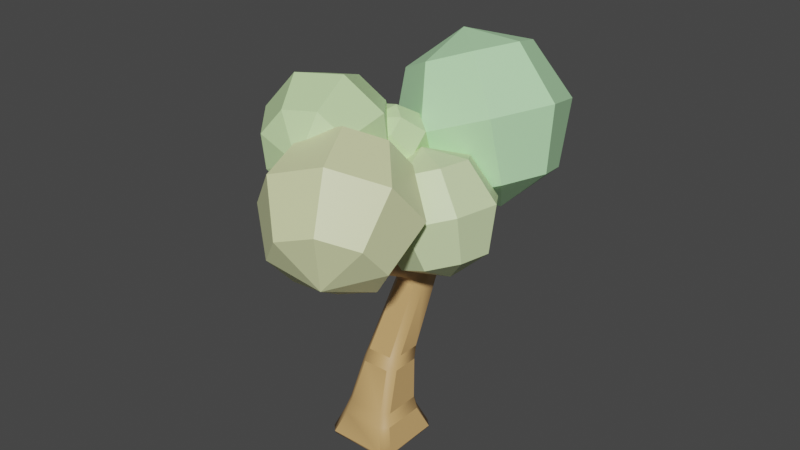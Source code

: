 # Source: Tree1.blend  (saved by Blender 2.81.16; exported with 4.5.12 LTS)
import bpy
from mathutils import Matrix  # noqa: F401  (used for matrix-valued properties, if any)

bpy.ops.wm.read_factory_settings(use_empty=True)
scene = bpy.context.scene
scene.name = 'Scene'

# ---- collections
col_collection = bpy.data.collections.new('Collection'); scene.collection.children.link(col_collection)

# ---- materials (node trees are filled in below, after node groups)
mat_mat = bpy.data.materials.new('Mat')
mat_mat.use_transparent_shadow = False
mat_mat.diffuse_color = (0.6264, 0.87, 0.435, 1.0)
mat_mat.roughness = 0.4343
mat_mat.specular_intensity = 1.0
mat_mat_002 = bpy.data.materials.new('Mat.002')
mat_mat_002.use_transparent_shadow = False
mat_mat_002.diffuse_color = (0.6964, 0.84, 0.462, 1.0)
mat_mat_002.roughness = 0.4343
mat_mat_002.specular_intensity = 1.0
mat_mat_003 = bpy.data.materials.new('Mat.003')
mat_mat_003.use_transparent_shadow = False
mat_mat_003.diffuse_color = (0.5215, 0.89, 0.4895, 1.0)
mat_mat_003.roughness = 0.4343
mat_mat_003.specular_intensity = 1.0
mat_mat_004 = bpy.data.materials.new('Mat.004')
mat_mat_004.use_transparent_shadow = False
mat_mat_004.diffuse_color = (0.7578, 0.81, 0.4374, 1.0)
mat_mat_004.roughness = 0.4343
mat_mat_004.specular_intensity = 1.0
mat_mat_005 = bpy.data.materials.new('Mat.005')
mat_mat_005.use_transparent_shadow = False
mat_mat_005.diffuse_color = (0.62, 0.375, 0.1488, 1.0)
mat_mat_005.roughness = 0.4343
mat_mat_005.specular_intensity = 1.0

# ---- material node trees
mat_mat.use_nodes = True; mat_mat.node_tree.nodes.clear()
_N = mat_mat.node_tree.nodes; _L = mat_mat.node_tree.links
n0 = _N.new('ShaderNodeOutputMaterial'); n0.name = 'Material Output'; n0.location = (300, 300)
n1 = _N.new('ShaderNodeBsdfPrincipled'); n1.name = 'Principled BSDF'; n1.location = (10, 300)
n1.distribution = 'GGX'
n1.subsurface_method = 'BURLEY'
n1.inputs[0].default_value = (0.6264, 0.87, 0.435, 1.0)
n1.inputs[2].default_value = 0.4343
n1.inputs[3].default_value = 1.45
n1.inputs[13].default_value = 1.0
n1.inputs[27].default_value = (0.0, 0.0, 0.0, 1.0)
n1.inputs[28].default_value = 1.0
n2 = _N.new('ShaderNodeNormalMap'); n2.name = 'Normal Map'; n2.location = (-300, -300)
n2.label = 'Normal/Map'
_L.new(n1.outputs[0], n0.inputs[0])
_L.new(n2.outputs[0], n1.inputs[5])
n0.is_active_output = True
mat_mat_002.use_nodes = True; mat_mat_002.node_tree.nodes.clear()
_N = mat_mat_002.node_tree.nodes; _L = mat_mat_002.node_tree.links
n0 = _N.new('ShaderNodeOutputMaterial'); n0.name = 'Material Output'; n0.location = (300, 300)
n1 = _N.new('ShaderNodeBsdfPrincipled'); n1.name = 'Principled BSDF'; n1.location = (10, 300)
n1.distribution = 'GGX'
n1.subsurface_method = 'BURLEY'
n1.inputs[0].default_value = (0.6964, 0.84, 0.462, 1.0)
n1.inputs[2].default_value = 0.4343
n1.inputs[3].default_value = 1.45
n1.inputs[13].default_value = 1.0
n1.inputs[27].default_value = (0.0, 0.0, 0.0, 1.0)
n1.inputs[28].default_value = 1.0
n2 = _N.new('ShaderNodeNormalMap'); n2.name = 'Normal Map'; n2.location = (-300, -300)
n2.label = 'Normal/Map'
_L.new(n1.outputs[0], n0.inputs[0])
_L.new(n2.outputs[0], n1.inputs[5])
n0.is_active_output = True
mat_mat_003.use_nodes = True; mat_mat_003.node_tree.nodes.clear()
_N = mat_mat_003.node_tree.nodes; _L = mat_mat_003.node_tree.links
n0 = _N.new('ShaderNodeOutputMaterial'); n0.name = 'Material Output'; n0.location = (300, 300)
n1 = _N.new('ShaderNodeBsdfPrincipled'); n1.name = 'Principled BSDF'; n1.location = (10, 300)
n1.distribution = 'GGX'
n1.subsurface_method = 'BURLEY'
n1.inputs[0].default_value = (0.5215, 0.89, 0.4895, 1.0)
n1.inputs[2].default_value = 0.4343
n1.inputs[3].default_value = 1.45
n1.inputs[13].default_value = 1.0
n1.inputs[27].default_value = (0.0, 0.0, 0.0, 1.0)
n1.inputs[28].default_value = 1.0
n2 = _N.new('ShaderNodeNormalMap'); n2.name = 'Normal Map'; n2.location = (-300, -300)
n2.label = 'Normal/Map'
_L.new(n1.outputs[0], n0.inputs[0])
_L.new(n2.outputs[0], n1.inputs[5])
n0.is_active_output = True
mat_mat_004.use_nodes = True; mat_mat_004.node_tree.nodes.clear()
_N = mat_mat_004.node_tree.nodes; _L = mat_mat_004.node_tree.links
n0 = _N.new('ShaderNodeOutputMaterial'); n0.name = 'Material Output'; n0.location = (300, 300)
n1 = _N.new('ShaderNodeBsdfPrincipled'); n1.name = 'Principled BSDF'; n1.location = (10, 300)
n1.distribution = 'GGX'
n1.subsurface_method = 'BURLEY'
n1.inputs[0].default_value = (0.7578, 0.81, 0.4374, 1.0)
n1.inputs[2].default_value = 0.4343
n1.inputs[3].default_value = 1.45
n1.inputs[13].default_value = 1.0
n1.inputs[27].default_value = (0.0, 0.0, 0.0, 1.0)
n1.inputs[28].default_value = 1.0
n2 = _N.new('ShaderNodeNormalMap'); n2.name = 'Normal Map'; n2.location = (-300, -300)
n2.label = 'Normal/Map'
_L.new(n1.outputs[0], n0.inputs[0])
_L.new(n2.outputs[0], n1.inputs[5])
n0.is_active_output = True
mat_mat_005.use_nodes = True; mat_mat_005.node_tree.nodes.clear()
_N = mat_mat_005.node_tree.nodes; _L = mat_mat_005.node_tree.links
n0 = _N.new('ShaderNodeOutputMaterial'); n0.name = 'Material Output'; n0.location = (300, 300)
n1 = _N.new('ShaderNodeBsdfPrincipled'); n1.name = 'Principled BSDF'; n1.location = (10, 300)
n1.distribution = 'GGX'
n1.subsurface_method = 'BURLEY'
n1.inputs[0].default_value = (0.62, 0.375, 0.1488, 1.0)
n1.inputs[2].default_value = 0.4343
n1.inputs[3].default_value = 1.45
n1.inputs[13].default_value = 1.0
n1.inputs[27].default_value = (0.0, 0.0, 0.0, 1.0)
n1.inputs[28].default_value = 1.0
n2 = _N.new('ShaderNodeNormalMap'); n2.name = 'Normal Map'; n2.location = (-300, -300)
n2.label = 'Normal/Map'
_L.new(n1.outputs[0], n0.inputs[0])
_L.new(n2.outputs[0], n1.inputs[5])
n0.is_active_output = True

# ---- world
world_world = bpy.data.worlds.new('World'); scene.world = world_world
world_world.use_nodes = True; world_world.node_tree.nodes.clear()
_N = world_world.node_tree.nodes; _L = world_world.node_tree.links
n0 = _N.new('ShaderNodeOutputWorld'); n0.name = 'World Output'; n0.location = (300, 300)
n1 = _N.new('ShaderNodeBackground'); n1.name = 'Background'; n1.location = (10, 300)
n1.inputs[0].default_value = (0.05088, 0.05088, 0.05088, 1.0)
_L.new(n1.outputs[0], n0.inputs[0])
n0.is_active_output = True
world_world.color = (0.05088, 0.05088, 0.05088)
world_world.use_sun_shadow = False
world_world.sun_shadow_jitter_overblur = 0.0

# ---- meshes
me_mesh = bpy.data.meshes.new('Mesh')
me_mesh.from_pydata([(0.0, -118.2, 0.0), (0.0, 118.2, 0.0), (83.57, -83.57, 0.0), (59.09, -83.57, -59.09), (5.117e-15, -83.57, -83.57), (-59.09, -83.57, -59.09), (-83.57, -83.57, -1.023e-14), (-59.09, -83.57, 59.09), (-1.535e-14, -83.57, 83.57), (59.09, -83.57, 59.09), (118.2, 0.0, 0.0), (83.57, 0.0, -83.57), (7.236e-15, 0.0, -118.2), (-83.57, 0.0, -83.57), (-118.2, 0.0, -1.447e-14), (-83.57, 0.0, 83.57), (-2.171e-14, 0.0, 118.2), (83.57, 0.0, 83.57), (83.57, 83.57, 0.0), (59.09, 83.57, -59.09), (5.117e-15, 83.57, -83.57), (-59.09, 83.57, -59.09), (-83.57, 83.57, -1.023e-14), (-59.09, 83.57, 59.09), (-1.535e-14, 83.57, 83.57), (59.09, 83.57, 59.09)], [], [(3, 11, 10, 2), (4, 12, 11, 3), (5, 13, 12, 4), (6, 14, 13, 5), (7, 15, 14, 6), (8, 16, 15, 7), (9, 17, 16, 8), (2, 10, 17, 9), (11, 19, 18, 10), (12, 20, 19, 11), (13, 21, 20, 12), (14, 22, 21, 13), (15, 23, 22, 14), (16, 24, 23, 15), (17, 25, 24, 16), (10, 18, 25, 17), (3, 2, 0), (1, 18, 19), (4, 3, 0), (1, 19, 20), (5, 4, 0), (1, 20, 21), (6, 5, 0), (1, 21, 22), (7, 6, 0), (1, 22, 23), (8, 7, 0), (1, 23, 24), (9, 8, 0), (1, 24, 25), (2, 9, 0), (1, 25, 18)])
me_mesh.polygons.foreach_set('use_smooth', [True] * 32)
_k = set([(0, 2), (0, 3), (0, 4), (0, 5), (0, 6), (0, 7), (0, 8), (0, 9), (1, 18), (1, 19), (1, 20), (1, 21), (1, 22), (1, 23), (1, 24), (1, 25), (2, 3), (2, 9), (2, 10), (3, 4), (3, 11), (4, 5), (4, 12), (5, 6), (5, 13), (6, 7), (6, 14), (7, 8), (7, 15), (8, 9), (8, 16), (9, 17), (10, 11), (10, 17), (10, 18), (11, 12), (11, 19), (12, 13), (12, 20), (13, 14), (13, 21), (14, 15), (14, 22), (15, 16), (15, 23), (16, 17), (16, 24), (17, 25), (18, 19), (18, 25), (19, 20), (20, 21), (21, 22), (22, 23), (23, 24), (24, 25)])
me_mesh.attributes.new('sharp_edge', 'BOOLEAN', 'EDGE').data.foreach_set('value', [ (min(e.vertices), max(e.vertices)) in _k for e in me_mesh.edges])
_uv = me_mesh.uv_layers.new(name='UVW')
_uv.uv.foreach_set('vector', [0.125, 0.25, 0.125, 0.5, 0.0, 0.5, 0.0, 0.25, 0.25, 0.25, 0.25, 0.5, 0.125, 0.5, 0.125, 0.25, 0.375, 0.25, 0.375, 0.5, 0.25, 0.5, 0.25, 0.25, 0.5, 0.25, 0.5, 0.5, 0.375, 0.5, 0.375, 0.25, 0.625, 0.25, 0.625, 0.5, 0.5, 0.5, 0.5, 0.25, 0.75, 0.25, 0.75, 0.5, 0.625, 0.5, 0.625, 0.25, 0.875, 0.25, 0.875, 0.5, 0.75, 0.5, 0.75, 0.25, 1.0, 0.25, 1.0, 0.5, 0.875, 0.5, 0.875, 0.25, 0.125, 0.5, 0.125, 0.75, 0.0, 0.75, 0.0, 0.5, 0.25, 0.5, 0.25, 0.75, 0.125, 0.75, 0.125, 0.5, 0.375, 0.5, 0.375, 0.75, 0.25, 0.75, 0.25, 0.5, 0.5, 0.5, 0.5, 0.75, 0.375, 0.75, 0.375, 0.5, 0.625, 0.5, 0.625, 0.75, 0.5, 0.75, 0.5, 0.5, 0.75, 0.5, 0.75, 0.75, 0.625, 0.75, 0.625, 0.5, 0.875, 0.5, 0.875, 0.75, 0.75, 0.75, 0.75, 0.5, 1.0, 0.5, 1.0, 0.75, 0.875, 0.75, 0.875, 0.5, 0.125, 0.25, 0.0, 0.25, 0.0, 0.0, 0.0, 1.0, 0.0, 0.75, 0.125, 0.75, 0.25, 0.25, 0.125, 0.25, 0.125, 0.0, 0.125, 1.0, 0.125, 0.75, 0.25, 0.75, 0.375, 0.25, 0.25, 0.25, 0.25, 0.0, 0.25, 1.0, 0.25, 0.75, 0.375, 0.75, 0.5, 0.25, 0.375, 0.25, 0.375, 0.0, 0.375, 1.0, 0.375, 0.75, 0.5, 0.75, 0.625, 0.25, 0.5, 0.25, 0.5, 0.0, 0.5, 1.0, 0.5, 0.75, 0.625, 0.75, 0.75, 0.25, 0.625, 0.25, 0.625, 0.0, 0.625, 1.0, 0.625, 0.75, 0.75, 0.75, 0.875, 0.25, 0.75, 0.25, 0.75, 0.0, 0.75, 1.0, 0.75, 0.75, 0.875, 0.75, 1.0, 0.25, 0.875, 0.25, 0.875, 0.0, 0.875, 1.0, 0.875, 0.75, 1.0, 0.75])
me_mesh.materials.append(mat_mat)
me_mesh.use_remesh_fix_poles = True
me_mesh.use_remesh_preserve_attributes = False
me_mesh.use_mirror_vertex_groups = False
me_mesh.update()
me_mesh.normals_split_custom_set([tuple(v) for v in zip(*[iter([0.8629, -0.3574, -0.3574, 0.8629, -0.3574, -0.3574, 0.8629, -0.3574, -0.3574, 0.8629, -0.3574, -0.3574, 0.3574, -0.3574, -0.8629, 0.3574, -0.3574, -0.8629, 0.3574, -0.3574, -0.8629, 0.3574, -0.3574, -0.8629, -0.3574, -0.3574, -0.8629, -0.3574, -0.3574, -0.8629, -0.3574, -0.3574, -0.8629, -0.3574, -0.3574, -0.8629, -0.8629, -0.3574, -0.3574, -0.8629, -0.3574, -0.3574, -0.8629, -0.3574, -0.3574, -0.8629, -0.3574, -0.3574, -0.8629, -0.3574, 0.3574, -0.8629, -0.3574, 0.3574, -0.8629, -0.3574, 0.3574, -0.8629, -0.3574, 0.3574, -0.3574, -0.3574, 0.8629, -0.3574, -0.3574, 0.8629, -0.3574, -0.3574, 0.8629, -0.3574, -0.3574, 0.8629, 0.3574, -0.3574, 0.8629, 0.3574, -0.3574, 0.8629, 0.3574, -0.3574, 0.8629, 0.3574, -0.3574, 0.8629, 0.8629, -0.3574, 0.3574, 0.8629, -0.3574, 0.3574, 0.8629, -0.3574, 0.3574, 0.8629, -0.3574, 0.3574, 0.8629, 0.3574, -0.3574, 0.8629, 0.3574, -0.3574, 0.8629, 0.3574, -0.3574, 0.8629, 0.3574, -0.3574, 0.3574, 0.3574, -0.8629, 0.3574, 0.3574, -0.8629, 0.3574, 0.3574, -0.8629, 0.3574, 0.3574, -0.8629, -0.3574, 0.3574, -0.8629, -0.3574, 0.3574, -0.8629, -0.3574, 0.3574, -0.8629, -0.3574, 0.3574, -0.8629, -0.8629, 0.3574, -0.3574, -0.8629, 0.3574, -0.3574, -0.8629, 0.3574, -0.3574, -0.8629, 0.3574, -0.3574, -0.8629, 0.3574, 0.3574, -0.8629, 0.3574, 0.3574, -0.8629, 0.3574, 0.3574, -0.8629, 0.3574, 0.3574, -0.3574, 0.3574, 0.8629, -0.3574, 0.3574, 0.8629, -0.3574, 0.3574, 0.8629, -0.3574, 0.3574, 0.8629, 0.3574, 0.3574, 0.8629, 0.3574, 0.3574, 0.8629, 0.3574, 0.3574, 0.8629, 0.3574, 0.3574, 0.8629, 0.8629, 0.3574, 0.3574, 0.8629, 0.3574, 0.3574, 0.8629, 0.3574, 0.3574, 0.8629, 0.3574, 0.3574, 0.378, -0.9125, -0.1566, 0.378, -0.9125, -0.1566, 0.378, -0.9125, -0.1566, 0.378, 0.9125, -0.1566, 0.378, 0.9125, -0.1566, 0.378, 0.9125, -0.1566, 0.1566, -0.9125, -0.378, 0.1566, -0.9125, -0.378, 0.1566, -0.9125, -0.378, 0.1566, 0.9125, -0.378, 0.1566, 0.9125, -0.378, 0.1566, 0.9125, -0.378, -0.1566, -0.9125, -0.378, -0.1566, -0.9125, -0.378, -0.1566, -0.9125, -0.378, -0.1566, 0.9125, -0.378, -0.1566, 0.9125, -0.378, -0.1566, 0.9125, -0.378, -0.378, -0.9125, -0.1566, -0.378, -0.9125, -0.1566, -0.378, -0.9125, -0.1566, -0.378, 0.9125, -0.1566, -0.378, 0.9125, -0.1566, -0.378, 0.9125, -0.1566, -0.378, -0.9125, 0.1566, -0.378, -0.9125, 0.1566, -0.378, -0.9125, 0.1566, -0.378, 0.9125, 0.1566, -0.378, 0.9125, 0.1566, -0.378, 0.9125, 0.1566, -0.1566, -0.9125, 0.378, -0.1566, -0.9125, 0.378, -0.1566, -0.9125, 0.378, -0.1566, 0.9125, 0.378, -0.1566, 0.9125, 0.378, -0.1566, 0.9125, 0.378, 0.1566, -0.9125, 0.378, 0.1566, -0.9125, 0.378, 0.1566, -0.9125, 0.378, 0.1566, 0.9125, 0.378, 0.1566, 0.9125, 0.378, 0.1566, 0.9125, 0.378, 0.378, -0.9125, 0.1566, 0.378, -0.9125, 0.1566, 0.378, -0.9125, 0.1566, 0.378, 0.9125, 0.1566, 0.378, 0.9125, 0.1566, 0.378, 0.9125, 0.1566])] * 3)])
me_mesh_001 = bpy.data.meshes.new('Mesh.001')
me_mesh_001.from_pydata([(0.0, -202.6, 0.0), (0.0, 202.6, 0.0), (143.3, -143.3, 0.0), (101.3, -143.3, -101.3), (8.773e-15, -143.3, -143.3), (-101.3, -143.3, -101.3), (-143.3, -143.3, -1.755e-14), (-101.3, -143.3, 101.3), (-2.632e-14, -143.3, 143.3), (101.3, -143.3, 101.3), (202.6, 0.0, 0.0), (143.3, 0.0, -143.3), (1.241e-14, 0.0, -202.6), (-143.3, 0.0, -143.3), (-202.6, 0.0, -2.481e-14), (-143.3, 0.0, 143.3), (-3.722e-14, 0.0, 202.6), (143.3, 0.0, 143.3), (143.3, 143.3, 0.0), (101.3, 143.3, -101.3), (8.773e-15, 143.3, -143.3), (-101.3, 143.3, -101.3), (-143.3, 143.3, -1.755e-14), (-101.3, 143.3, 101.3), (-2.632e-14, 143.3, 143.3), (101.3, 143.3, 101.3)], [], [(3, 11, 10, 2), (4, 12, 11, 3), (5, 13, 12, 4), (6, 14, 13, 5), (7, 15, 14, 6), (8, 16, 15, 7), (9, 17, 16, 8), (2, 10, 17, 9), (11, 19, 18, 10), (12, 20, 19, 11), (13, 21, 20, 12), (14, 22, 21, 13), (15, 23, 22, 14), (16, 24, 23, 15), (17, 25, 24, 16), (10, 18, 25, 17), (3, 2, 0), (1, 18, 19), (4, 3, 0), (1, 19, 20), (5, 4, 0), (1, 20, 21), (6, 5, 0), (1, 21, 22), (7, 6, 0), (1, 22, 23), (8, 7, 0), (1, 23, 24), (9, 8, 0), (1, 24, 25), (2, 9, 0), (1, 25, 18)])
me_mesh_001.polygons.foreach_set('use_smooth', [True] * 32)
_k = set([(0, 2), (0, 3), (0, 4), (0, 5), (0, 6), (0, 7), (0, 8), (0, 9), (1, 18), (1, 19), (1, 20), (1, 21), (1, 22), (1, 23), (1, 24), (1, 25), (2, 3), (2, 9), (2, 10), (3, 4), (3, 11), (4, 5), (4, 12), (5, 6), (5, 13), (6, 7), (6, 14), (7, 8), (7, 15), (8, 9), (8, 16), (9, 17), (10, 11), (10, 17), (10, 18), (11, 12), (11, 19), (12, 13), (12, 20), (13, 14), (13, 21), (14, 15), (14, 22), (15, 16), (15, 23), (16, 17), (16, 24), (17, 25), (18, 19), (18, 25), (19, 20), (20, 21), (21, 22), (22, 23), (23, 24), (24, 25)])
me_mesh_001.attributes.new('sharp_edge', 'BOOLEAN', 'EDGE').data.foreach_set('value', [ (min(e.vertices), max(e.vertices)) in _k for e in me_mesh_001.edges])
_uv = me_mesh_001.uv_layers.new(name='UVW')
_uv.uv.foreach_set('vector', [0.125, 0.25, 0.125, 0.5, 0.0, 0.5, 0.0, 0.25, 0.25, 0.25, 0.25, 0.5, 0.125, 0.5, 0.125, 0.25, 0.375, 0.25, 0.375, 0.5, 0.25, 0.5, 0.25, 0.25, 0.5, 0.25, 0.5, 0.5, 0.375, 0.5, 0.375, 0.25, 0.625, 0.25, 0.625, 0.5, 0.5, 0.5, 0.5, 0.25, 0.75, 0.25, 0.75, 0.5, 0.625, 0.5, 0.625, 0.25, 0.875, 0.25, 0.875, 0.5, 0.75, 0.5, 0.75, 0.25, 1.0, 0.25, 1.0, 0.5, 0.875, 0.5, 0.875, 0.25, 0.125, 0.5, 0.125, 0.75, 0.0, 0.75, 0.0, 0.5, 0.25, 0.5, 0.25, 0.75, 0.125, 0.75, 0.125, 0.5, 0.375, 0.5, 0.375, 0.75, 0.25, 0.75, 0.25, 0.5, 0.5, 0.5, 0.5, 0.75, 0.375, 0.75, 0.375, 0.5, 0.625, 0.5, 0.625, 0.75, 0.5, 0.75, 0.5, 0.5, 0.75, 0.5, 0.75, 0.75, 0.625, 0.75, 0.625, 0.5, 0.875, 0.5, 0.875, 0.75, 0.75, 0.75, 0.75, 0.5, 1.0, 0.5, 1.0, 0.75, 0.875, 0.75, 0.875, 0.5, 0.125, 0.25, 0.0, 0.25, 0.0, 0.0, 0.0, 1.0, 0.0, 0.75, 0.125, 0.75, 0.25, 0.25, 0.125, 0.25, 0.125, 0.0, 0.125, 1.0, 0.125, 0.75, 0.25, 0.75, 0.375, 0.25, 0.25, 0.25, 0.25, 0.0, 0.25, 1.0, 0.25, 0.75, 0.375, 0.75, 0.5, 0.25, 0.375, 0.25, 0.375, 0.0, 0.375, 1.0, 0.375, 0.75, 0.5, 0.75, 0.625, 0.25, 0.5, 0.25, 0.5, 0.0, 0.5, 1.0, 0.5, 0.75, 0.625, 0.75, 0.75, 0.25, 0.625, 0.25, 0.625, 0.0, 0.625, 1.0, 0.625, 0.75, 0.75, 0.75, 0.875, 0.25, 0.75, 0.25, 0.75, 0.0, 0.75, 1.0, 0.75, 0.75, 0.875, 0.75, 1.0, 0.25, 0.875, 0.25, 0.875, 0.0, 0.875, 1.0, 0.875, 0.75, 1.0, 0.75])
me_mesh_001.materials.append(mat_mat)
me_mesh_001.use_remesh_fix_poles = True
me_mesh_001.use_remesh_preserve_attributes = False
me_mesh_001.use_mirror_vertex_groups = False
me_mesh_001.update()
me_mesh_001.normals_split_custom_set([tuple(v) for v in zip(*[iter([0.8629, -0.3574, -0.3574, 0.8629, -0.3574, -0.3574, 0.8629, -0.3574, -0.3574, 0.8629, -0.3574, -0.3574, 0.3574, -0.3574, -0.8629, 0.3574, -0.3574, -0.8629, 0.3574, -0.3574, -0.8629, 0.3574, -0.3574, -0.8629, -0.3574, -0.3574, -0.8629, -0.3574, -0.3574, -0.8629, -0.3574, -0.3574, -0.8629, -0.3574, -0.3574, -0.8629, -0.8629, -0.3574, -0.3574, -0.8629, -0.3574, -0.3574, -0.8629, -0.3574, -0.3574, -0.8629, -0.3574, -0.3574, -0.8629, -0.3574, 0.3574, -0.8629, -0.3574, 0.3574, -0.8629, -0.3574, 0.3574, -0.8629, -0.3574, 0.3574, -0.3574, -0.3574, 0.8629, -0.3574, -0.3574, 0.8629, -0.3574, -0.3574, 0.8629, -0.3574, -0.3574, 0.8629, 0.3574, -0.3574, 0.8629, 0.3574, -0.3574, 0.8629, 0.3574, -0.3574, 0.8629, 0.3574, -0.3574, 0.8629, 0.8629, -0.3574, 0.3574, 0.8629, -0.3574, 0.3574, 0.8629, -0.3574, 0.3574, 0.8629, -0.3574, 0.3574, 0.8629, 0.3574, -0.3574, 0.8629, 0.3574, -0.3574, 0.8629, 0.3574, -0.3574, 0.8629, 0.3574, -0.3574, 0.3574, 0.3574, -0.8629, 0.3574, 0.3574, -0.8629, 0.3574, 0.3574, -0.8629, 0.3574, 0.3574, -0.8629, -0.3574, 0.3574, -0.8629, -0.3574, 0.3574, -0.8629, -0.3574, 0.3574, -0.8629, -0.3574, 0.3574, -0.8629, -0.8629, 0.3574, -0.3574, -0.8629, 0.3574, -0.3574, -0.8629, 0.3574, -0.3574, -0.8629, 0.3574, -0.3574, -0.8629, 0.3574, 0.3574, -0.8629, 0.3574, 0.3574, -0.8629, 0.3574, 0.3574, -0.8629, 0.3574, 0.3574, -0.3574, 0.3574, 0.8629, -0.3574, 0.3574, 0.8629, -0.3574, 0.3574, 0.8629, -0.3574, 0.3574, 0.8629, 0.3574, 0.3574, 0.8629, 0.3574, 0.3574, 0.8629, 0.3574, 0.3574, 0.8629, 0.3574, 0.3574, 0.8629, 0.8629, 0.3574, 0.3574, 0.8629, 0.3574, 0.3574, 0.8629, 0.3574, 0.3574, 0.8629, 0.3574, 0.3574, 0.378, -0.9125, -0.1566, 0.378, -0.9125, -0.1566, 0.378, -0.9125, -0.1566, 0.378, 0.9125, -0.1566, 0.378, 0.9125, -0.1566, 0.378, 0.9125, -0.1566, 0.1566, -0.9125, -0.378, 0.1566, -0.9125, -0.378, 0.1566, -0.9125, -0.378, 0.1566, 0.9125, -0.378, 0.1566, 0.9125, -0.378, 0.1566, 0.9125, -0.378, -0.1566, -0.9125, -0.378, -0.1566, -0.9125, -0.378, -0.1566, -0.9125, -0.378, -0.1566, 0.9125, -0.378, -0.1566, 0.9125, -0.378, -0.1566, 0.9125, -0.378, -0.378, -0.9125, -0.1566, -0.378, -0.9125, -0.1566, -0.378, -0.9125, -0.1566, -0.378, 0.9125, -0.1566, -0.378, 0.9125, -0.1566, -0.378, 0.9125, -0.1566, -0.378, -0.9125, 0.1566, -0.378, -0.9125, 0.1566, -0.378, -0.9125, 0.1566, -0.378, 0.9125, 0.1566, -0.378, 0.9125, 0.1566, -0.378, 0.9125, 0.1566, -0.1566, -0.9125, 0.378, -0.1566, -0.9125, 0.378, -0.1566, -0.9125, 0.378, -0.1566, 0.9125, 0.378, -0.1566, 0.9125, 0.378, -0.1566, 0.9125, 0.378, 0.1566, -0.9125, 0.378, 0.1566, -0.9125, 0.378, 0.1566, -0.9125, 0.378, 0.1566, 0.9125, 0.378, 0.1566, 0.9125, 0.378, 0.1566, 0.9125, 0.378, 0.378, -0.9125, 0.1566, 0.378, -0.9125, 0.1566, 0.378, -0.9125, 0.1566, 0.378, 0.9125, 0.1566, 0.378, 0.9125, 0.1566, 0.378, 0.9125, 0.1566])] * 3)])
me_mesh_003 = bpy.data.meshes.new('Mesh.003')
me_mesh_003.from_pydata([(0.0, -198.3, 0.0), (0.0, 198.3, 0.0), (140.2, -140.2, 0.0), (99.15, -140.2, -99.15), (8.586e-15, -140.2, -140.2), (-99.15, -140.2, -99.15), (-140.2, -140.2, -1.717e-14), (-99.15, -140.2, 99.15), (-2.576e-14, -140.2, 140.2), (99.15, -140.2, 99.15), (198.3, 0.0, 0.0), (140.2, 0.0, -140.2), (1.214e-14, 0.0, -198.3), (-140.2, 0.0, -140.2), (-198.3, 0.0, -2.429e-14), (-140.2, 0.0, 140.2), (-3.643e-14, 0.0, 198.3), (140.2, 0.0, 140.2), (140.2, 140.2, 0.0), (99.15, 140.2, -99.15), (8.586e-15, 140.2, -140.2), (-99.15, 140.2, -99.15), (-140.2, 140.2, -1.717e-14), (-99.15, 140.2, 99.15), (-2.576e-14, 140.2, 140.2), (99.15, 140.2, 99.15)], [], [(3, 11, 10, 2), (4, 12, 11, 3), (5, 13, 12, 4), (6, 14, 13, 5), (7, 15, 14, 6), (8, 16, 15, 7), (9, 17, 16, 8), (2, 10, 17, 9), (11, 19, 18, 10), (12, 20, 19, 11), (13, 21, 20, 12), (14, 22, 21, 13), (15, 23, 22, 14), (16, 24, 23, 15), (17, 25, 24, 16), (10, 18, 25, 17), (3, 2, 0), (1, 18, 19), (4, 3, 0), (1, 19, 20), (5, 4, 0), (1, 20, 21), (6, 5, 0), (1, 21, 22), (7, 6, 0), (1, 22, 23), (8, 7, 0), (1, 23, 24), (9, 8, 0), (1, 24, 25), (2, 9, 0), (1, 25, 18)])
me_mesh_003.polygons.foreach_set('use_smooth', [True] * 32)
_k = set([(0, 2), (0, 3), (0, 4), (0, 5), (0, 6), (0, 7), (0, 8), (0, 9), (1, 18), (1, 19), (1, 20), (1, 21), (1, 22), (1, 23), (1, 24), (1, 25), (2, 3), (2, 9), (2, 10), (3, 4), (3, 11), (4, 5), (4, 12), (5, 6), (5, 13), (6, 7), (6, 14), (7, 8), (7, 15), (8, 9), (8, 16), (9, 17), (10, 11), (10, 17), (10, 18), (11, 12), (11, 19), (12, 13), (12, 20), (13, 14), (13, 21), (14, 15), (14, 22), (15, 16), (15, 23), (16, 17), (16, 24), (17, 25), (18, 19), (18, 25), (19, 20), (20, 21), (21, 22), (22, 23), (23, 24), (24, 25)])
me_mesh_003.attributes.new('sharp_edge', 'BOOLEAN', 'EDGE').data.foreach_set('value', [ (min(e.vertices), max(e.vertices)) in _k for e in me_mesh_003.edges])
_uv = me_mesh_003.uv_layers.new(name='UVW')
_uv.uv.foreach_set('vector', [0.125, 0.25, 0.125, 0.5, 0.0, 0.5, 0.0, 0.25, 0.25, 0.25, 0.25, 0.5, 0.125, 0.5, 0.125, 0.25, 0.375, 0.25, 0.375, 0.5, 0.25, 0.5, 0.25, 0.25, 0.5, 0.25, 0.5, 0.5, 0.375, 0.5, 0.375, 0.25, 0.625, 0.25, 0.625, 0.5, 0.5, 0.5, 0.5, 0.25, 0.75, 0.25, 0.75, 0.5, 0.625, 0.5, 0.625, 0.25, 0.875, 0.25, 0.875, 0.5, 0.75, 0.5, 0.75, 0.25, 1.0, 0.25, 1.0, 0.5, 0.875, 0.5, 0.875, 0.25, 0.125, 0.5, 0.125, 0.75, 0.0, 0.75, 0.0, 0.5, 0.25, 0.5, 0.25, 0.75, 0.125, 0.75, 0.125, 0.5, 0.375, 0.5, 0.375, 0.75, 0.25, 0.75, 0.25, 0.5, 0.5, 0.5, 0.5, 0.75, 0.375, 0.75, 0.375, 0.5, 0.625, 0.5, 0.625, 0.75, 0.5, 0.75, 0.5, 0.5, 0.75, 0.5, 0.75, 0.75, 0.625, 0.75, 0.625, 0.5, 0.875, 0.5, 0.875, 0.75, 0.75, 0.75, 0.75, 0.5, 1.0, 0.5, 1.0, 0.75, 0.875, 0.75, 0.875, 0.5, 0.125, 0.25, 0.0, 0.25, 0.0, 0.0, 0.0, 1.0, 0.0, 0.75, 0.125, 0.75, 0.25, 0.25, 0.125, 0.25, 0.125, 0.0, 0.125, 1.0, 0.125, 0.75, 0.25, 0.75, 0.375, 0.25, 0.25, 0.25, 0.25, 0.0, 0.25, 1.0, 0.25, 0.75, 0.375, 0.75, 0.5, 0.25, 0.375, 0.25, 0.375, 0.0, 0.375, 1.0, 0.375, 0.75, 0.5, 0.75, 0.625, 0.25, 0.5, 0.25, 0.5, 0.0, 0.5, 1.0, 0.5, 0.75, 0.625, 0.75, 0.75, 0.25, 0.625, 0.25, 0.625, 0.0, 0.625, 1.0, 0.625, 0.75, 0.75, 0.75, 0.875, 0.25, 0.75, 0.25, 0.75, 0.0, 0.75, 1.0, 0.75, 0.75, 0.875, 0.75, 1.0, 0.25, 0.875, 0.25, 0.875, 0.0, 0.875, 1.0, 0.875, 0.75, 1.0, 0.75])
me_mesh_003.materials.append(mat_mat_002)
me_mesh_003.use_remesh_fix_poles = True
me_mesh_003.use_remesh_preserve_attributes = False
me_mesh_003.use_mirror_vertex_groups = False
me_mesh_003.update()
me_mesh_003.normals_split_custom_set([tuple(v) for v in zip(*[iter([0.8629, -0.3574, -0.3574, 0.8629, -0.3574, -0.3574, 0.8629, -0.3574, -0.3574, 0.8629, -0.3574, -0.3574, 0.3574, -0.3574, -0.8629, 0.3574, -0.3574, -0.8629, 0.3574, -0.3574, -0.8629, 0.3574, -0.3574, -0.8629, -0.3574, -0.3574, -0.8629, -0.3574, -0.3574, -0.8629, -0.3574, -0.3574, -0.8629, -0.3574, -0.3574, -0.8629, -0.8629, -0.3574, -0.3574, -0.8629, -0.3574, -0.3574, -0.8629, -0.3574, -0.3574, -0.8629, -0.3574, -0.3574, -0.8629, -0.3574, 0.3574, -0.8629, -0.3574, 0.3574, -0.8629, -0.3574, 0.3574, -0.8629, -0.3574, 0.3574, -0.3574, -0.3574, 0.8629, -0.3574, -0.3574, 0.8629, -0.3574, -0.3574, 0.8629, -0.3574, -0.3574, 0.8629, 0.3574, -0.3574, 0.8629, 0.3574, -0.3574, 0.8629, 0.3574, -0.3574, 0.8629, 0.3574, -0.3574, 0.8629, 0.8629, -0.3574, 0.3574, 0.8629, -0.3574, 0.3574, 0.8629, -0.3574, 0.3574, 0.8629, -0.3574, 0.3574, 0.8629, 0.3574, -0.3574, 0.8629, 0.3574, -0.3574, 0.8629, 0.3574, -0.3574, 0.8629, 0.3574, -0.3574, 0.3574, 0.3574, -0.8629, 0.3574, 0.3574, -0.8629, 0.3574, 0.3574, -0.8629, 0.3574, 0.3574, -0.8629, -0.3574, 0.3574, -0.8629, -0.3574, 0.3574, -0.8629, -0.3574, 0.3574, -0.8629, -0.3574, 0.3574, -0.8629, -0.8629, 0.3574, -0.3574, -0.8629, 0.3574, -0.3574, -0.8629, 0.3574, -0.3574, -0.8629, 0.3574, -0.3574, -0.8629, 0.3574, 0.3574, -0.8629, 0.3574, 0.3574, -0.8629, 0.3574, 0.3574, -0.8629, 0.3574, 0.3574, -0.3574, 0.3574, 0.8629, -0.3574, 0.3574, 0.8629, -0.3574, 0.3574, 0.8629, -0.3574, 0.3574, 0.8629, 0.3574, 0.3574, 0.8629, 0.3574, 0.3574, 0.8629, 0.3574, 0.3574, 0.8629, 0.3574, 0.3574, 0.8629, 0.8629, 0.3574, 0.3574, 0.8629, 0.3574, 0.3574, 0.8629, 0.3574, 0.3574, 0.8629, 0.3574, 0.3574, 0.378, -0.9125, -0.1566, 0.378, -0.9125, -0.1566, 0.378, -0.9125, -0.1566, 0.378, 0.9125, -0.1566, 0.378, 0.9125, -0.1566, 0.378, 0.9125, -0.1566, 0.1566, -0.9125, -0.378, 0.1566, -0.9125, -0.378, 0.1566, -0.9125, -0.378, 0.1566, 0.9125, -0.378, 0.1566, 0.9125, -0.378, 0.1566, 0.9125, -0.378, -0.1566, -0.9125, -0.378, -0.1566, -0.9125, -0.378, -0.1566, -0.9125, -0.378, -0.1566, 0.9125, -0.378, -0.1566, 0.9125, -0.378, -0.1566, 0.9125, -0.378, -0.378, -0.9125, -0.1566, -0.378, -0.9125, -0.1566, -0.378, -0.9125, -0.1566, -0.378, 0.9125, -0.1566, -0.378, 0.9125, -0.1566, -0.378, 0.9125, -0.1566, -0.378, -0.9125, 0.1566, -0.378, -0.9125, 0.1566, -0.378, -0.9125, 0.1566, -0.378, 0.9125, 0.1566, -0.378, 0.9125, 0.1566, -0.378, 0.9125, 0.1566, -0.1566, -0.9125, 0.378, -0.1566, -0.9125, 0.378, -0.1566, -0.9125, 0.378, -0.1566, 0.9125, 0.378, -0.1566, 0.9125, 0.378, -0.1566, 0.9125, 0.378, 0.1566, -0.9125, 0.378, 0.1566, -0.9125, 0.378, 0.1566, -0.9125, 0.378, 0.1566, 0.9125, 0.378, 0.1566, 0.9125, 0.378, 0.1566, 0.9125, 0.378, 0.378, -0.9125, 0.1566, 0.378, -0.9125, 0.1566, 0.378, -0.9125, 0.1566, 0.378, 0.9125, 0.1566, 0.378, 0.9125, 0.1566, 0.378, 0.9125, 0.1566])] * 3)])
me_mesh_004 = bpy.data.meshes.new('Mesh.004')
me_mesh_004.from_pydata([(0.0, -287.9, 0.0), (0.0, 287.9, 0.0), (203.6, -203.6, 0.0), (143.9, -203.6, -143.9), (1.246e-14, -203.6, -203.6), (-143.9, -203.6, -143.9), (-203.6, -203.6, -2.493e-14), (-143.9, -203.6, 143.9), (-3.739e-14, -203.6, 203.6), (143.9, -203.6, 143.9), (287.9, 0.0, 0.0), (203.6, 0.0, -203.6), (1.763e-14, 0.0, -287.9), (-203.6, 0.0, -203.6), (-287.9, 0.0, -3.525e-14), (-203.6, 0.0, 203.6), (-5.288e-14, 0.0, 287.9), (203.6, 0.0, 203.6), (203.6, 203.6, 0.0), (143.9, 203.6, -143.9), (1.246e-14, 203.6, -203.6), (-143.9, 203.6, -143.9), (-203.6, 203.6, -2.493e-14), (-143.9, 203.6, 143.9), (-3.739e-14, 203.6, 203.6), (143.9, 203.6, 143.9)], [], [(3, 11, 10, 2), (4, 12, 11, 3), (5, 13, 12, 4), (6, 14, 13, 5), (7, 15, 14, 6), (8, 16, 15, 7), (9, 17, 16, 8), (2, 10, 17, 9), (11, 19, 18, 10), (12, 20, 19, 11), (13, 21, 20, 12), (14, 22, 21, 13), (15, 23, 22, 14), (16, 24, 23, 15), (17, 25, 24, 16), (10, 18, 25, 17), (3, 2, 0), (1, 18, 19), (4, 3, 0), (1, 19, 20), (5, 4, 0), (1, 20, 21), (6, 5, 0), (1, 21, 22), (7, 6, 0), (1, 22, 23), (8, 7, 0), (1, 23, 24), (9, 8, 0), (1, 24, 25), (2, 9, 0), (1, 25, 18)])
me_mesh_004.polygons.foreach_set('use_smooth', [True] * 32)
_k = set([(0, 2), (0, 3), (0, 4), (0, 5), (0, 6), (0, 7), (0, 8), (0, 9), (1, 18), (1, 19), (1, 20), (1, 21), (1, 22), (1, 23), (1, 24), (1, 25), (2, 3), (2, 9), (2, 10), (3, 4), (3, 11), (4, 5), (4, 12), (5, 6), (5, 13), (6, 7), (6, 14), (7, 8), (7, 15), (8, 9), (8, 16), (9, 17), (10, 11), (10, 17), (10, 18), (11, 12), (11, 19), (12, 13), (12, 20), (13, 14), (13, 21), (14, 15), (14, 22), (15, 16), (15, 23), (16, 17), (16, 24), (17, 25), (18, 19), (18, 25), (19, 20), (20, 21), (21, 22), (22, 23), (23, 24), (24, 25)])
me_mesh_004.attributes.new('sharp_edge', 'BOOLEAN', 'EDGE').data.foreach_set('value', [ (min(e.vertices), max(e.vertices)) in _k for e in me_mesh_004.edges])
_uv = me_mesh_004.uv_layers.new(name='UVW')
_uv.uv.foreach_set('vector', [0.125, 0.25, 0.125, 0.5, 0.0, 0.5, 0.0, 0.25, 0.25, 0.25, 0.25, 0.5, 0.125, 0.5, 0.125, 0.25, 0.375, 0.25, 0.375, 0.5, 0.25, 0.5, 0.25, 0.25, 0.5, 0.25, 0.5, 0.5, 0.375, 0.5, 0.375, 0.25, 0.625, 0.25, 0.625, 0.5, 0.5, 0.5, 0.5, 0.25, 0.75, 0.25, 0.75, 0.5, 0.625, 0.5, 0.625, 0.25, 0.875, 0.25, 0.875, 0.5, 0.75, 0.5, 0.75, 0.25, 1.0, 0.25, 1.0, 0.5, 0.875, 0.5, 0.875, 0.25, 0.125, 0.5, 0.125, 0.75, 0.0, 0.75, 0.0, 0.5, 0.25, 0.5, 0.25, 0.75, 0.125, 0.75, 0.125, 0.5, 0.375, 0.5, 0.375, 0.75, 0.25, 0.75, 0.25, 0.5, 0.5, 0.5, 0.5, 0.75, 0.375, 0.75, 0.375, 0.5, 0.625, 0.5, 0.625, 0.75, 0.5, 0.75, 0.5, 0.5, 0.75, 0.5, 0.75, 0.75, 0.625, 0.75, 0.625, 0.5, 0.875, 0.5, 0.875, 0.75, 0.75, 0.75, 0.75, 0.5, 1.0, 0.5, 1.0, 0.75, 0.875, 0.75, 0.875, 0.5, 0.125, 0.25, 0.0, 0.25, 0.0, 0.0, 0.0, 1.0, 0.0, 0.75, 0.125, 0.75, 0.25, 0.25, 0.125, 0.25, 0.125, 0.0, 0.125, 1.0, 0.125, 0.75, 0.25, 0.75, 0.375, 0.25, 0.25, 0.25, 0.25, 0.0, 0.25, 1.0, 0.25, 0.75, 0.375, 0.75, 0.5, 0.25, 0.375, 0.25, 0.375, 0.0, 0.375, 1.0, 0.375, 0.75, 0.5, 0.75, 0.625, 0.25, 0.5, 0.25, 0.5, 0.0, 0.5, 1.0, 0.5, 0.75, 0.625, 0.75, 0.75, 0.25, 0.625, 0.25, 0.625, 0.0, 0.625, 1.0, 0.625, 0.75, 0.75, 0.75, 0.875, 0.25, 0.75, 0.25, 0.75, 0.0, 0.75, 1.0, 0.75, 0.75, 0.875, 0.75, 1.0, 0.25, 0.875, 0.25, 0.875, 0.0, 0.875, 1.0, 0.875, 0.75, 1.0, 0.75])
me_mesh_004.materials.append(mat_mat_003)
me_mesh_004.use_remesh_fix_poles = True
me_mesh_004.use_remesh_preserve_attributes = False
me_mesh_004.use_mirror_vertex_groups = False
me_mesh_004.update()
me_mesh_004.normals_split_custom_set([tuple(v) for v in zip(*[iter([0.8629, -0.3574, -0.3574, 0.8629, -0.3574, -0.3574, 0.8629, -0.3574, -0.3574, 0.8629, -0.3574, -0.3574, 0.3574, -0.3574, -0.8629, 0.3574, -0.3574, -0.8629, 0.3574, -0.3574, -0.8629, 0.3574, -0.3574, -0.8629, -0.3574, -0.3574, -0.8629, -0.3574, -0.3574, -0.8629, -0.3574, -0.3574, -0.8629, -0.3574, -0.3574, -0.8629, -0.8629, -0.3574, -0.3574, -0.8629, -0.3574, -0.3574, -0.8629, -0.3574, -0.3574, -0.8629, -0.3574, -0.3574, -0.8629, -0.3574, 0.3574, -0.8629, -0.3574, 0.3574, -0.8629, -0.3574, 0.3574, -0.8629, -0.3574, 0.3574, -0.3574, -0.3574, 0.8629, -0.3574, -0.3574, 0.8629, -0.3574, -0.3574, 0.8629, -0.3574, -0.3574, 0.8629, 0.3574, -0.3574, 0.8629, 0.3574, -0.3574, 0.8629, 0.3574, -0.3574, 0.8629, 0.3574, -0.3574, 0.8629, 0.8629, -0.3574, 0.3574, 0.8629, -0.3574, 0.3574, 0.8629, -0.3574, 0.3574, 0.8629, -0.3574, 0.3574, 0.8629, 0.3574, -0.3574, 0.8629, 0.3574, -0.3574, 0.8629, 0.3574, -0.3574, 0.8629, 0.3574, -0.3574, 0.3574, 0.3574, -0.8629, 0.3574, 0.3574, -0.8629, 0.3574, 0.3574, -0.8629, 0.3574, 0.3574, -0.8629, -0.3574, 0.3574, -0.8629, -0.3574, 0.3574, -0.8629, -0.3574, 0.3574, -0.8629, -0.3574, 0.3574, -0.8629, -0.8629, 0.3574, -0.3574, -0.8629, 0.3574, -0.3574, -0.8629, 0.3574, -0.3574, -0.8629, 0.3574, -0.3574, -0.8629, 0.3574, 0.3574, -0.8629, 0.3574, 0.3574, -0.8629, 0.3574, 0.3574, -0.8629, 0.3574, 0.3574, -0.3574, 0.3574, 0.8629, -0.3574, 0.3574, 0.8629, -0.3574, 0.3574, 0.8629, -0.3574, 0.3574, 0.8629, 0.3574, 0.3574, 0.8629, 0.3574, 0.3574, 0.8629, 0.3574, 0.3574, 0.8629, 0.3574, 0.3574, 0.8629, 0.8629, 0.3574, 0.3574, 0.8629, 0.3574, 0.3574, 0.8629, 0.3574, 0.3574, 0.8629, 0.3574, 0.3574, 0.378, -0.9125, -0.1566, 0.378, -0.9125, -0.1566, 0.378, -0.9125, -0.1566, 0.378, 0.9125, -0.1566, 0.378, 0.9125, -0.1566, 0.378, 0.9125, -0.1566, 0.1566, -0.9125, -0.378, 0.1566, -0.9125, -0.378, 0.1566, -0.9125, -0.378, 0.1566, 0.9125, -0.378, 0.1566, 0.9125, -0.378, 0.1566, 0.9125, -0.378, -0.1566, -0.9125, -0.378, -0.1566, -0.9125, -0.378, -0.1566, -0.9125, -0.378, -0.1566, 0.9125, -0.378, -0.1566, 0.9125, -0.378, -0.1566, 0.9125, -0.378, -0.378, -0.9125, -0.1566, -0.378, -0.9125, -0.1566, -0.378, -0.9125, -0.1566, -0.378, 0.9125, -0.1566, -0.378, 0.9125, -0.1566, -0.378, 0.9125, -0.1566, -0.378, -0.9125, 0.1566, -0.378, -0.9125, 0.1566, -0.378, -0.9125, 0.1566, -0.378, 0.9125, 0.1566, -0.378, 0.9125, 0.1566, -0.378, 0.9125, 0.1566, -0.1566, -0.9125, 0.378, -0.1566, -0.9125, 0.378, -0.1566, -0.9125, 0.378, -0.1566, 0.9125, 0.378, -0.1566, 0.9125, 0.378, -0.1566, 0.9125, 0.378, 0.1566, -0.9125, 0.378, 0.1566, -0.9125, 0.378, 0.1566, -0.9125, 0.378, 0.1566, 0.9125, 0.378, 0.1566, 0.9125, 0.378, 0.1566, 0.9125, 0.378, 0.378, -0.9125, 0.1566, 0.378, -0.9125, 0.1566, 0.378, -0.9125, 0.1566, 0.378, 0.9125, 0.1566, 0.378, 0.9125, 0.1566, 0.378, 0.9125, 0.1566])] * 3)])
me_mesh_005 = bpy.data.meshes.new('Mesh.005')
me_mesh_005.from_pydata([(0.0, -244.2, 0.0), (0.0, 244.2, 0.0), (172.7, -172.7, 0.0), (122.1, -172.7, -122.1), (1.057e-14, -172.7, -172.7), (-122.1, -172.7, -122.1), (-172.7, -172.7, -2.115e-14), (-122.1, -172.7, 122.1), (-3.172e-14, -172.7, 172.7), (122.1, -172.7, 122.1), (244.2, 0.0, 0.0), (172.7, 0.0, -172.7), (1.495e-14, 0.0, -244.2), (-172.7, 0.0, -172.7), (-244.2, 0.0, -2.991e-14), (-172.7, 0.0, 172.7), (-4.486e-14, 0.0, 244.2), (172.7, 0.0, 172.7), (172.7, 172.7, 0.0), (122.1, 172.7, -122.1), (1.057e-14, 172.7, -172.7), (-122.1, 172.7, -122.1), (-172.7, 172.7, -2.115e-14), (-122.1, 172.7, 122.1), (-3.172e-14, 172.7, 172.7), (122.1, 172.7, 122.1)], [], [(3, 11, 10, 2), (4, 12, 11, 3), (5, 13, 12, 4), (6, 14, 13, 5), (7, 15, 14, 6), (8, 16, 15, 7), (9, 17, 16, 8), (2, 10, 17, 9), (11, 19, 18, 10), (12, 20, 19, 11), (13, 21, 20, 12), (14, 22, 21, 13), (15, 23, 22, 14), (16, 24, 23, 15), (17, 25, 24, 16), (10, 18, 25, 17), (3, 2, 0), (1, 18, 19), (4, 3, 0), (1, 19, 20), (5, 4, 0), (1, 20, 21), (6, 5, 0), (1, 21, 22), (7, 6, 0), (1, 22, 23), (8, 7, 0), (1, 23, 24), (9, 8, 0), (1, 24, 25), (2, 9, 0), (1, 25, 18)])
me_mesh_005.polygons.foreach_set('use_smooth', [True] * 32)
_k = set([(0, 2), (0, 3), (0, 4), (0, 5), (0, 6), (0, 7), (0, 8), (0, 9), (1, 18), (1, 19), (1, 20), (1, 21), (1, 22), (1, 23), (1, 24), (1, 25), (2, 3), (2, 9), (2, 10), (3, 4), (3, 11), (4, 5), (4, 12), (5, 6), (5, 13), (6, 7), (6, 14), (7, 8), (7, 15), (8, 9), (8, 16), (9, 17), (10, 11), (10, 17), (10, 18), (11, 12), (11, 19), (12, 13), (12, 20), (13, 14), (13, 21), (14, 15), (14, 22), (15, 16), (15, 23), (16, 17), (16, 24), (17, 25), (18, 19), (18, 25), (19, 20), (20, 21), (21, 22), (22, 23), (23, 24), (24, 25)])
me_mesh_005.attributes.new('sharp_edge', 'BOOLEAN', 'EDGE').data.foreach_set('value', [ (min(e.vertices), max(e.vertices)) in _k for e in me_mesh_005.edges])
_uv = me_mesh_005.uv_layers.new(name='UVW')
_uv.uv.foreach_set('vector', [0.125, 0.25, 0.125, 0.5, 0.0, 0.5, 0.0, 0.25, 0.25, 0.25, 0.25, 0.5, 0.125, 0.5, 0.125, 0.25, 0.375, 0.25, 0.375, 0.5, 0.25, 0.5, 0.25, 0.25, 0.5, 0.25, 0.5, 0.5, 0.375, 0.5, 0.375, 0.25, 0.625, 0.25, 0.625, 0.5, 0.5, 0.5, 0.5, 0.25, 0.75, 0.25, 0.75, 0.5, 0.625, 0.5, 0.625, 0.25, 0.875, 0.25, 0.875, 0.5, 0.75, 0.5, 0.75, 0.25, 1.0, 0.25, 1.0, 0.5, 0.875, 0.5, 0.875, 0.25, 0.125, 0.5, 0.125, 0.75, 0.0, 0.75, 0.0, 0.5, 0.25, 0.5, 0.25, 0.75, 0.125, 0.75, 0.125, 0.5, 0.375, 0.5, 0.375, 0.75, 0.25, 0.75, 0.25, 0.5, 0.5, 0.5, 0.5, 0.75, 0.375, 0.75, 0.375, 0.5, 0.625, 0.5, 0.625, 0.75, 0.5, 0.75, 0.5, 0.5, 0.75, 0.5, 0.75, 0.75, 0.625, 0.75, 0.625, 0.5, 0.875, 0.5, 0.875, 0.75, 0.75, 0.75, 0.75, 0.5, 1.0, 0.5, 1.0, 0.75, 0.875, 0.75, 0.875, 0.5, 0.125, 0.25, 0.0, 0.25, 0.0, 0.0, 0.0, 1.0, 0.0, 0.75, 0.125, 0.75, 0.25, 0.25, 0.125, 0.25, 0.125, 0.0, 0.125, 1.0, 0.125, 0.75, 0.25, 0.75, 0.375, 0.25, 0.25, 0.25, 0.25, 0.0, 0.25, 1.0, 0.25, 0.75, 0.375, 0.75, 0.5, 0.25, 0.375, 0.25, 0.375, 0.0, 0.375, 1.0, 0.375, 0.75, 0.5, 0.75, 0.625, 0.25, 0.5, 0.25, 0.5, 0.0, 0.5, 1.0, 0.5, 0.75, 0.625, 0.75, 0.75, 0.25, 0.625, 0.25, 0.625, 0.0, 0.625, 1.0, 0.625, 0.75, 0.75, 0.75, 0.875, 0.25, 0.75, 0.25, 0.75, 0.0, 0.75, 1.0, 0.75, 0.75, 0.875, 0.75, 1.0, 0.25, 0.875, 0.25, 0.875, 0.0, 0.875, 1.0, 0.875, 0.75, 1.0, 0.75])
me_mesh_005.materials.append(mat_mat_004)
me_mesh_005.use_remesh_fix_poles = True
me_mesh_005.use_remesh_preserve_attributes = False
me_mesh_005.use_mirror_vertex_groups = False
me_mesh_005.update()
me_mesh_005.normals_split_custom_set([tuple(v) for v in zip(*[iter([0.8629, -0.3574, -0.3574, 0.8629, -0.3574, -0.3574, 0.8629, -0.3574, -0.3574, 0.8629, -0.3574, -0.3574, 0.3574, -0.3574, -0.8629, 0.3574, -0.3574, -0.8629, 0.3574, -0.3574, -0.8629, 0.3574, -0.3574, -0.8629, -0.3574, -0.3574, -0.8629, -0.3574, -0.3574, -0.8629, -0.3574, -0.3574, -0.8629, -0.3574, -0.3574, -0.8629, -0.8629, -0.3574, -0.3574, -0.8629, -0.3574, -0.3574, -0.8629, -0.3574, -0.3574, -0.8629, -0.3574, -0.3574, -0.8629, -0.3574, 0.3574, -0.8629, -0.3574, 0.3574, -0.8629, -0.3574, 0.3574, -0.8629, -0.3574, 0.3574, -0.3574, -0.3574, 0.8629, -0.3574, -0.3574, 0.8629, -0.3574, -0.3574, 0.8629, -0.3574, -0.3574, 0.8629, 0.3574, -0.3574, 0.8629, 0.3574, -0.3574, 0.8629, 0.3574, -0.3574, 0.8629, 0.3574, -0.3574, 0.8629, 0.8629, -0.3574, 0.3574, 0.8629, -0.3574, 0.3574, 0.8629, -0.3574, 0.3574, 0.8629, -0.3574, 0.3574, 0.8629, 0.3574, -0.3574, 0.8629, 0.3574, -0.3574, 0.8629, 0.3574, -0.3574, 0.8629, 0.3574, -0.3574, 0.3574, 0.3574, -0.8629, 0.3574, 0.3574, -0.8629, 0.3574, 0.3574, -0.8629, 0.3574, 0.3574, -0.8629, -0.3574, 0.3574, -0.8629, -0.3574, 0.3574, -0.8629, -0.3574, 0.3574, -0.8629, -0.3574, 0.3574, -0.8629, -0.8629, 0.3574, -0.3574, -0.8629, 0.3574, -0.3574, -0.8629, 0.3574, -0.3574, -0.8629, 0.3574, -0.3574, -0.8629, 0.3574, 0.3574, -0.8629, 0.3574, 0.3574, -0.8629, 0.3574, 0.3574, -0.8629, 0.3574, 0.3574, -0.3574, 0.3574, 0.8629, -0.3574, 0.3574, 0.8629, -0.3574, 0.3574, 0.8629, -0.3574, 0.3574, 0.8629, 0.3574, 0.3574, 0.8629, 0.3574, 0.3574, 0.8629, 0.3574, 0.3574, 0.8629, 0.3574, 0.3574, 0.8629, 0.8629, 0.3574, 0.3574, 0.8629, 0.3574, 0.3574, 0.8629, 0.3574, 0.3574, 0.8629, 0.3574, 0.3574, 0.378, -0.9125, -0.1566, 0.378, -0.9125, -0.1566, 0.378, -0.9125, -0.1566, 0.378, 0.9125, -0.1566, 0.378, 0.9125, -0.1566, 0.378, 0.9125, -0.1566, 0.1566, -0.9125, -0.378, 0.1566, -0.9125, -0.378, 0.1566, -0.9125, -0.378, 0.1566, 0.9125, -0.378, 0.1566, 0.9125, -0.378, 0.1566, 0.9125, -0.378, -0.1566, -0.9125, -0.378, -0.1566, -0.9125, -0.378, -0.1566, -0.9125, -0.378, -0.1566, 0.9125, -0.378, -0.1566, 0.9125, -0.378, -0.1566, 0.9125, -0.378, -0.378, -0.9125, -0.1566, -0.378, -0.9125, -0.1566, -0.378, -0.9125, -0.1566, -0.378, 0.9125, -0.1566, -0.378, 0.9125, -0.1566, -0.378, 0.9125, -0.1566, -0.378, -0.9125, 0.1566, -0.378, -0.9125, 0.1566, -0.378, -0.9125, 0.1566, -0.378, 0.9125, 0.1566, -0.378, 0.9125, 0.1566, -0.378, 0.9125, 0.1566, -0.1566, -0.9125, 0.378, -0.1566, -0.9125, 0.378, -0.1566, -0.9125, 0.378, -0.1566, 0.9125, 0.378, -0.1566, 0.9125, 0.378, -0.1566, 0.9125, 0.378, 0.1566, -0.9125, 0.378, 0.1566, -0.9125, 0.378, 0.1566, -0.9125, 0.378, 0.1566, 0.9125, 0.378, 0.1566, 0.9125, 0.378, 0.1566, 0.9125, 0.378, 0.378, -0.9125, 0.1566, 0.378, -0.9125, 0.1566, 0.378, -0.9125, 0.1566, 0.378, 0.9125, 0.1566, 0.378, 0.9125, 0.1566, 0.378, 0.9125, 0.1566])] * 3)])
me_mesh_006 = bpy.data.meshes.new('Mesh.006')
me_mesh_006.from_pydata([(-103.8, -91.18, 103.8), (-94.94, -71.43, 117.4), (-117.4, -71.43, 94.94), (-58.81, 40.41, 74.82), (-79.92, 41.65, 51.75), (-89.85, 0.9009, 67.42), (-67.42, 0.9009, 89.85), (103.8, -91.18, 103.8), (117.4, -71.43, 94.94), (94.94, -71.43, 117.4), (89.85, 0.9009, 67.42), (79.92, 41.65, 51.75), (58.81, 40.41, 74.82), (67.42, 0.9009, 89.85), (103.8, -91.18, -103.8), (94.94, -71.43, -117.4), (117.4, -71.43, -94.94), (67.42, 0.9009, -89.85), (58.66, 41.56, -85.49), (79.92, 41.65, -64.13), (89.85, 0.9009, -67.42), (-103.8, -91.18, -103.8), (-117.4, -71.43, -94.94), (-94.94, -71.43, -117.4), (-89.85, 0.9009, -67.42), (-79.92, 41.65, -64.13), (-58.66, 41.56, -85.49), (-67.42, 0.9009, -89.85), (-14.46, 798.5, -453.5), (-13.62, 817.4, -484.0), (-35.71, 796.3, -476.0), (14.46, 798.5, -453.5), (35.71, 796.3, -476.0), (13.62, 817.4, -484.0), (35.71, 796.3, -501.1), (14.48, 797.8, -524.5), (13.62, 817.4, -511.3), (-14.48, 797.8, -524.5), (-35.71, 796.3, -501.1), (-13.62, 817.4, -511.3), (-40.91, 208.0, 6.499), (-61.91, 211.3, -20.57), (-65.26, 169.2, 3.198), (-43.86, 170.4, 25.32), (65.26, 169.2, 3.198), (61.91, 211.3, -20.57), (40.91, 208.0, 6.499), (43.86, 170.4, 25.32), (43.98, 169.3, -104.7), (40.87, 208.7, -118.0), (61.91, 211.3, -95.33), (65.26, 169.2, -83.35), (-65.26, 169.2, -83.35), (-61.91, 211.3, -95.33), (-40.87, 208.7, -118.0), (-43.98, 169.3, -104.7), (-29.21, 432.7, -110.7), (-49.66, 449.4, -124.3), (-51.64, 444.1, -175.0), (-53.52, 401.9, -141.2), (-32.23, 405.1, -118.2), (53.52, 401.9, -141.2), (51.64, 444.1, -175.0), (49.66, 449.4, -124.3), (29.21, 432.7, -110.7), (32.23, 405.1, -118.2), (32.26, 404.4, -224.6), (30.68, 439.8, -247.4), (51.64, 444.1, -224.2), (53.52, 401.9, -199.2), (-53.52, 401.9, -199.2), (-51.64, 444.1, -224.2), (-30.68, 439.8, -247.4), (-32.26, 404.4, -224.6), (-47.58, 533.8, -269.2), (-49.49, 491.6, -215.2), (-47.22, 499.9, -167.0), (-25.4, 517.4, -184.8), (-26.82, 525.3, -222.3), (47.58, 533.8, -269.2), (26.82, 525.3, -222.3), (25.4, 517.4, -184.8), (47.22, 499.9, -167.0), (49.49, 491.6, -215.2), (28.15, 495.9, -289.7), (26.79, 525.9, -319.0), (47.58, 533.8, -295.1), (49.49, 491.6, -260.0), (-49.49, 491.6, -260.0), (-47.58, 533.8, -295.1), (-26.79, 525.9, -319.0), (-28.15, 495.9, -289.7), (6.575, 697.4, 133.5), (9.315, 717.0, 120.2), (-14.03, 696.0, 110.2), (-6.575, 697.4, 133.5), (14.03, 696.0, 110.2), (-9.315, 717.0, 120.2), (7.565, 699.5, 101.4), (-14.98, 696.1, 124.5), (8.825, 717.0, 134.4), (14.98, 696.1, 124.5), (-7.565, 699.5, 101.4), (-8.825, 717.0, 134.4), (-15.03, 504.1, 11.98), (-35.49, 518.8, -3.181), (-39.52, 493.9, -37.83), (-18.98, 478.8, -21.06), (39.52, 493.9, -37.83), (35.49, 518.8, -3.181), (15.03, 504.1, 11.98), (18.98, 478.8, -21.06), (-12.0, 557.1, -43.05), (-15.83, 541.0, -81.4), (-38.29, 522.6, -67.21), (-33.97, 542.3, -27.21), (15.83, 541.0, -81.4), (12.0, 557.1, -43.05), (33.97, 542.3, -27.21), (38.29, 522.6, -67.21), (-27.25, 582.7, 55.15), (-6.779, 574.5, 76.25), (-2.821, 609.7, 98.37), (-23.28, 618.1, 78.98), (27.25, 582.7, 55.15), (23.28, 618.1, 78.98), (2.821, 609.7, 98.37), (6.779, 574.5, 76.25), (-4.833, 600.2, 23.53), (-27.36, 587.9, 43.27), (-22.85, 620.7, 73.03), (-0.8263, 629.1, 53.21), (4.833, 600.2, 23.53), (0.8263, 629.1, 53.21), (22.85, 620.7, 73.03), (27.36, 587.9, 43.27), (-43.81, 617.2, -381.4), (-22.28, 625.7, -357.4), (-20.84, 657.2, -383.8), (-41.9, 659.4, -408.4), (43.81, 617.2, -381.4), (41.9, 659.4, -408.4), (20.84, 657.2, -383.8), (22.28, 625.7, -357.4), (22.31, 625.1, -443.6), (20.81, 657.9, -468.0), (41.9, 659.4, -445.8), (43.81, 617.2, -399.7), (-43.81, 617.2, -399.7), (-41.9, 659.4, -445.8), (-20.81, 657.9, -468.0), (-22.31, 625.1, -443.6)], [], [(2, 5, 24, 22), (19, 51, 44, 11), (26, 55, 48, 18), (12, 47, 43, 3), (139, 30, 38, 149), (9, 13, 6, 1), (52, 25, 4, 42), (23, 27, 17, 15), (142, 31, 28, 138), (146, 34, 32, 141), (70, 53, 41, 59), (54, 73, 66, 49), (64, 111, 107, 56), (16, 20, 10, 8), (50, 69, 61, 45), (123, 94, 99, 130), (82, 119, 108, 63), (148, 89, 74, 136), (114, 76, 57, 106), (86, 147, 140, 79), (90, 151, 144, 85), (126, 95, 92, 122), (88, 71, 58, 75), (72, 91, 84, 67), (110, 127, 121, 104), (134, 101, 96, 125), (129, 115, 105, 120), (132, 117, 112, 128), (80, 143, 137, 78), (68, 87, 83, 62), (118, 135, 124, 109), (97, 103, 100, 93), (131, 98, 102, 133), (116, 81, 77, 113), (33, 36, 39, 29), (150, 37, 35, 145), (46, 65, 60, 40), (0, 1, 2), (3, 4, 5, 6), (7, 8, 9), (10, 11, 12, 13), (14, 15, 16), (17, 18, 19, 20), (21, 22, 23), (24, 25, 26, 27), (28, 29, 30), (31, 32, 33), (34, 35, 36), (37, 38, 39), (40, 41, 42, 43), (44, 45, 46, 47), (48, 49, 50, 51), (52, 53, 54, 55), (56, 57, 58, 59, 60), (61, 62, 63, 64, 65), (66, 67, 68, 69), (70, 71, 72, 73), (74, 75, 76, 77, 78), (79, 80, 81, 82, 83), (84, 85, 86, 87), (88, 89, 90, 91), (92, 93, 94), (95, 96, 97), (98, 99, 100), (101, 102, 103), (104, 105, 106, 107), (108, 109, 110, 111), (112, 113, 114, 115), (116, 117, 118, 119), (120, 121, 122, 123), (124, 125, 126, 127), (128, 129, 130, 131), (132, 133, 134, 135), (136, 137, 138, 139), (140, 141, 142, 143), (144, 145, 146, 147), (148, 149, 150, 151), (0, 7, 9, 1), (8, 10, 13, 9), (6, 13, 12, 3), (1, 6, 5, 2), (7, 14, 16, 8), (15, 17, 20, 16), (10, 20, 19, 11), (14, 21, 23, 15), (22, 24, 27, 23), (17, 27, 26, 18), (2, 22, 21, 0), (4, 25, 24, 5), (28, 31, 33, 29), (32, 34, 36, 33), (35, 37, 39, 36), (29, 39, 38, 30), (11, 44, 47, 12), (43, 47, 46, 40), (3, 43, 42, 4), (18, 48, 51, 19), (44, 51, 50, 45), (25, 52, 55, 26), (48, 55, 54, 49), (139, 149, 148, 136), (30, 139, 138, 28), (37, 150, 149, 38), (45, 61, 65, 46), (60, 65, 64, 56), (40, 60, 59, 41), (49, 66, 69, 50), (61, 69, 68, 62), (53, 70, 73, 54), (66, 73, 72, 67), (41, 53, 52, 42), (58, 71, 70, 59), (92, 95, 97, 93), (96, 101, 103, 97), (100, 103, 102, 98), (93, 100, 99, 94), (67, 84, 87, 68), (83, 87, 86, 79), (62, 83, 82, 63), (71, 88, 91, 72), (84, 91, 90, 85), (74, 89, 88, 75), (57, 76, 75, 58), (77, 81, 80, 78), (79, 140, 143, 80), (137, 143, 142, 138), (78, 137, 136, 74), (85, 144, 147, 86), (140, 147, 146, 141), (89, 148, 151, 90), (144, 151, 150, 145), (63, 108, 111, 64), (107, 111, 110, 104), (56, 107, 106, 57), (81, 116, 119, 82), (108, 119, 118, 109), (131, 133, 132, 128), (98, 131, 130, 99), (101, 134, 133, 102), (123, 130, 129, 120), (94, 123, 122, 92), (109, 124, 127, 110), (121, 127, 126, 122), (104, 121, 120, 105), (117, 132, 135, 118), (124, 135, 134, 125), (112, 117, 116, 113), (76, 114, 113, 77), (105, 115, 114, 106), (115, 129, 128, 112), (95, 126, 125, 96), (31, 142, 141, 32), (34, 146, 145, 35), (14, 7, 0, 21)])
me_mesh_006.polygons.foreach_set('use_smooth', [True] * 154)
_k = set([(0, 7), (0, 21), (1, 6), (1, 9), (2, 5), (2, 22), (3, 43), (4, 25), (4, 42), (5, 24), (7, 14), (8, 10), (8, 16), (9, 13), (10, 20), (11, 19), (11, 44), (12, 47), (14, 21), (15, 17), (15, 23), (16, 20), (17, 27), (18, 26), (18, 48), (19, 51), (22, 24), (23, 27), (25, 52), (26, 55), (28, 31), (28, 138), (29, 33), (29, 39), (30, 38), (30, 139), (31, 142), (32, 34), (32, 141), (33, 36), (34, 146), (35, 37), (35, 145), (36, 39), (37, 150), (38, 149), (40, 46), (40, 60), (41, 53), (41, 59), (42, 52), (43, 47), (44, 51), (45, 50), (45, 61), (46, 65), (48, 55), (49, 54), (49, 66), (50, 69), (53, 70), (54, 73), (56, 64), (56, 107), (57, 76), (57, 106), (58, 75), (60, 65), (62, 83), (63, 82), (63, 108), (64, 111), (66, 73), (67, 72), (67, 84), (68, 87), (71, 88), (72, 91), (74, 136), (76, 114), (77, 81), (77, 113), (78, 80), (78, 137), (79, 140), (80, 143), (81, 116), (82, 119), (84, 91), (85, 90), (85, 144), (86, 147), (89, 148), (90, 151), (92, 95), (92, 122), (93, 97), (93, 100), (94, 99), (94, 123), (95, 126), (96, 101), (96, 125), (97, 103), (98, 102), (98, 131), (99, 130), (100, 103), (101, 134), (102, 133), (104, 110), (104, 121), (105, 115), (105, 120), (106, 114), (107, 111), (108, 119), (109, 118), (109, 124), (110, 127), (112, 117), (112, 128), (113, 116), (115, 129), (117, 132), (118, 135), (120, 129), (121, 127), (122, 126), (123, 130), (124, 135), (125, 134), (128, 132), (131, 133), (137, 143), (138, 142), (144, 151), (145, 150)])
me_mesh_006.attributes.new('sharp_edge', 'BOOLEAN', 'EDGE').data.foreach_set('value', [ (min(e.vertices), max(e.vertices)) in _k for e in me_mesh_006.edges])
_uv = me_mesh_006.uv_layers.new(name='UVW')
_uv.uv.foreach_set('vector', [0.9026, 0.1766, 0.8836, 0.8234, 0.1164, 0.8234, 0.09738, 0.1766, 1.0, 0.8611, 1.0, 0.8374, 1.0, 0.1659, 1.0, 0.142, 0.1357, 1.0, 0.159, 1.0, 0.841, 1.0, 0.8643, 1.0, 0.8646, 0.0, 0.8407, 0.0, 0.1593, 0.0, 0.1354, 0.0, 0.0, 0.2796, 0.0, 0.3241, 0.0, 0.6784, 0.0, 0.7227, 0.9026, 0.1766, 0.8836, 0.8234, 0.1164, 0.8234, 0.09738, 0.1766, 0.0, 0.8374, 0.0, 0.8611, 0.0, 0.142, 0.0, 0.1659, 0.9026, 0.1766, 0.8836, 0.8234, 0.1164, 0.8234, 0.09738, 0.1766, 0.7465, 0.0, 0.7046, 0.0, 0.2954, 0.0, 0.2535, 0.0, 1.0, 0.7227, 1.0, 0.6784, 1.0, 0.3241, 1.0, 0.2796, 0.0, 0.774, 0.0, 0.8009, 0.0, 0.201, 0.0, 0.2281, 0.1721, 1.0, 0.1962, 1.0, 0.8038, 1.0, 0.8279, 1.0, 0.7864, 0.0, 0.7399, 0.0, 0.2601, 0.0, 0.2136, 0.0, 0.9026, 0.1766, 0.8836, 0.8234, 0.1164, 0.8234, 0.09738, 0.1766, 1.0, 0.8009, 1.0, 0.774, 1.0, 0.2281, 1.0, 0.201, 0.0, 0.0, 0.0, 0.0, 0.0, 0.0, 0.0, 0.0, 1.0, 0.0, 1.0, 0.0, 1.0, 0.0, 1.0, 0.0, 0.0, 0.607, 0.0, 0.6359, 0.0, 0.3669, 0.0, 0.3961, 0.0, 0.0, 0.0, 0.0, 0.0, 0.0, 0.0, 0.0, 1.0, 0.6359, 1.0, 0.607, 1.0, 0.3961, 1.0, 0.3669, 0.2217, 1.0, 0.2421, 1.0, 0.7579, 1.0, 0.7783, 1.0, 0.5575, 0.0, 0.272, 0.0, 0.728, 0.0, 0.4425, 0.0, 0.0, 0.7298, 0.0, 0.7385, 0.0, 0.2651, 0.0, 0.2739, 0.205, 1.0, 0.2135, 1.0, 0.7865, 1.0, 0.795, 1.0, 0.7047, 0.0, 0.6233, 0.0, 0.3767, 0.0, 0.2953, 0.0, 1.0, 0.0, 1.0, 0.0, 1.0, 0.0, 1.0, 0.0, 0.0, 0.0, 0.0, 0.0, 0.0, 0.0, 0.0, 0.0, 0.5945, 0.0, 0.6782, 0.0, 0.3218, 0.0, 0.4055, 0.0, 0.7785, 0.0, 0.7577, 0.0, 0.2423, 0.0, 0.2215, 0.0, 1.0, 0.7385, 1.0, 0.7298, 1.0, 0.2739, 1.0, 0.2651, 1.0, 0.0, 1.0, 0.0, 1.0, 0.0, 1.0, 0.0, 0.1056, 0.0, 0.1427, 0.0, 0.8573, 0.0, 0.8944, 0.0, 0.4816, 0.0, 0.7804, 0.0, 0.2196, 0.0, 0.5184, 0.0, 0.7171, 0.0, 0.7695, 0.0, 0.2305, 0.0, 0.2829, 0.0, 0.6959, 0.3041, 0.6959, 0.6959, 0.3041, 0.6959, 0.3041, 0.3041, 0.2537, 1.0, 0.2951, 1.0, 0.7049, 1.0, 0.7463, 1.0, 0.8281, 0.0, 0.8036, 0.0, 0.1964, 0.0, 0.1719, 0.0, 0.08462, 0.9154, 0.1199, 1.0, 0.0, 0.8801, 0.1354, 0.0, 0.2898, 0.0, 0.0, 0.0, 0.09058, 0.0, 0.9154, 0.9154, 1.0, 0.8801, 0.8801, 1.0, 0.1164, 0.8234, 0.2196, 0.5523, 0.06233, 0.8438, 0.0, 0.8825, 0.9154, 0.08462, 0.8801, 0.0, 1.0, 0.1199, 0.1164, 0.8234, 0.1763, 0.6177, 0.01466, 1.0, 0.0, 0.8825, 0.08462, 0.08462, 0.0, 0.1199, 0.1199, 0.0, 0.1164, 0.8234, 0.1106, 1.0, 0.0, 1.0, 0.0, 0.8825, 0.2954, 0.0, 0.3041, 0.3041, 0.0, 0.3241, 0.7046, 0.0, 1.0, 0.3241, 0.6959, 0.3041, 1.0, 0.6784, 0.7049, 1.0, 0.6959, 0.6959, 0.2951, 1.0, 0.0, 0.6784, 0.3041, 0.6959, 0.1719, 0.0, 0.0, 0.201, 0.0, 0.1659, 0.1593, 0.0, 1.0, 0.1659, 1.0, 0.201, 0.8281, 0.0, 0.8407, 0.0, 0.841, 1.0, 0.8279, 1.0, 1.0, 0.8009, 1.0, 0.8374, 0.0, 0.8374, 0.0, 0.8009, 0.1721, 1.0, 0.159, 1.0, 0.2136, 0.0, 0.0, 0.0, 0.0, 0.2651, 0.0, 0.2281, 0.1964, 0.0, 1.0, 0.2281, 1.0, 0.2651, 1.0, 0.0, 0.7864, 0.0, 0.8036, 0.0, 0.8038, 1.0, 0.795, 1.0, 1.0, 0.7385, 1.0, 0.774, 0.0, 0.774, 0.0, 0.7385, 0.205, 1.0, 0.1962, 1.0, 0.0, 0.3669, 0.0, 0.2739, 0.0, 0.0, 0.2305, 0.0, 0.2215, 0.0, 1.0, 0.3669, 0.7785, 0.0, 0.7695, 0.0, 1.0, 0.0, 1.0, 0.2739, 0.7865, 1.0, 0.7783, 1.0, 1.0, 0.6359, 1.0, 0.7298, 0.0, 0.7298, 0.0, 0.6359, 0.2217, 1.0, 0.2135, 1.0, 0.728, 0.0, 0.8944, 0.0, 0.0, 0.0, 0.272, 0.0, 1.0, 0.0, 0.1056, 0.0, 0.7804, 0.0, 0.0, 0.0, 0.8573, 0.0, 1.0, 0.0, 0.2196, 0.0, 0.1427, 0.0, 0.2953, 0.0, 0.0, 0.0, 0.0, 0.0, 0.2601, 0.0, 1.0, 0.0, 1.0, 0.0, 0.7047, 0.0, 0.7399, 0.0, 0.3218, 0.0, 0.2829, 0.0, 0.0, 0.0, 0.0, 0.0, 0.7171, 0.0, 0.6782, 0.0, 1.0, 0.0, 1.0, 0.0, 0.0, 0.0, 0.3767, 0.0, 0.4425, 0.0, 0.0, 0.0, 1.0, 0.0, 1.0, 0.0, 0.5575, 0.0, 0.6233, 0.0, 0.4055, 0.0, 0.0, 0.0, 0.0, 0.0, 0.4816, 0.0, 0.5945, 0.0, 0.5184, 0.0, 1.0, 0.0, 1.0, 0.0, 0.0, 0.3961, 0.2423, 0.0, 0.2535, 0.0, 0.0, 0.2796, 1.0, 0.3961, 1.0, 0.2796, 0.7465, 0.0, 0.7577, 0.0, 0.7579, 1.0, 0.7463, 1.0, 1.0, 0.7227, 1.0, 0.607, 0.0, 0.607, 0.0, 0.7227, 0.2537, 1.0, 0.2421, 1.0, 0.08462, 0.9154, 0.9154, 0.9154, 0.8801, 1.0, 0.1199, 1.0, 0.09738, 0.1766, 0.1164, 0.8234, 0.0, 0.8825, 0.0, 0.2358, 0.1164, 0.8234, 0.8836, 0.8234, 0.8571, 1.0, 0.1429, 1.0, 0.09738, 0.1766, 0.1164, 0.8234, 0.0, 0.8825, 0.0, 0.2358, 0.9154, 0.9154, 0.9154, 0.08462, 1.0, 0.1199, 1.0, 0.8801, 0.09738, 0.1766, 0.1164, 0.8234, 0.0, 0.8825, 0.0, 0.2358, 0.1164, 0.8234, 0.8836, 0.8234, 0.8894, 1.0, 0.2196, 0.5523, 0.9154, 0.08462, 0.08462, 0.08462, 0.1199, 0.0, 0.8801, 0.0, 0.09738, 0.1766, 0.1164, 0.8234, 0.0, 0.8825, 0.0, 0.2358, 0.1164, 0.8234, 0.8836, 0.8234, 0.8562, 1.0, 0.1763, 0.6177, 0.9026, 0.1766, 0.09738, 0.1766, 0.08462, 0.0, 0.9154, 0.0, 0.0, 0.142, 0.0, 0.8611, 0.0, 0.9094, 0.0, 0.09058, 0.2954, 0.0, 0.7046, 0.0, 0.6959, 0.3041, 0.3041, 0.3041, 1.0, 0.3241, 1.0, 0.6784, 0.6959, 0.6959, 0.6959, 0.3041, 0.7049, 1.0, 0.2951, 1.0, 0.3041, 0.6959, 0.6959, 0.6959, 0.3041, 0.3041, 0.3041, 0.6959, 0.0, 0.6784, 0.0, 0.3241, 1.0, 0.142, 1.0, 0.1659, 0.8407, 0.0, 0.8646, 0.0, 0.1593, 0.0, 0.8407, 0.0, 0.8281, 0.0, 0.1719, 0.0, 0.1354, 0.0, 0.1593, 0.0, 0.0, 0.1659, 0.0, 0.142, 0.8643, 1.0, 0.841, 1.0, 1.0, 0.8374, 1.0, 0.8611, 1.0, 0.1659, 1.0, 0.8374, 1.0, 0.8009, 1.0, 0.201, 0.0, 0.8611, 0.0, 0.8374, 0.159, 1.0, 0.1357, 1.0, 0.841, 1.0, 0.159, 1.0, 0.1721, 1.0, 0.8279, 1.0, 0.0, 0.2796, 0.0, 0.7227, 0.0, 0.607, 0.0, 0.3961, 0.0, 0.3241, 0.0, 0.2796, 0.2535, 0.0, 0.2954, 0.0, 0.2951, 1.0, 0.2537, 1.0, 0.0, 0.7227, 0.0, 0.6784, 1.0, 0.201, 1.0, 0.2281, 0.8036, 0.0, 0.8281, 0.0, 0.1964, 0.0, 0.8036, 0.0, 0.7864, 0.0, 0.2136, 0.0, 0.1719, 0.0, 0.1964, 0.0, 0.0, 0.2281, 0.0, 0.201, 0.8279, 1.0, 0.8038, 1.0, 1.0, 0.774, 1.0, 0.8009, 1.0, 0.2281, 1.0, 0.774, 1.0, 0.7385, 1.0, 0.2651, 0.0, 0.8009, 0.0, 0.774, 0.1962, 1.0, 0.1721, 1.0, 0.8038, 1.0, 0.1962, 1.0, 0.205, 1.0, 0.795, 1.0, 0.0, 0.201, 0.0, 0.8009, 0.0, 0.8374, 0.0, 0.1659, 0.0, 0.2651, 0.0, 0.7385, 0.0, 0.774, 0.0, 0.2281, 0.728, 0.0, 0.272, 0.0, 0.1056, 0.0, 0.8944, 0.0, 1.0, 0.0, 1.0, 0.0, 0.1427, 0.0, 0.1056, 0.0, 0.8573, 0.0, 0.1427, 0.0, 0.2196, 0.0, 0.7804, 0.0, 0.8944, 0.0, 0.8573, 0.0, 0.0, 0.0, 0.0, 0.0, 0.795, 1.0, 0.7865, 1.0, 1.0, 0.7298, 1.0, 0.7385, 1.0, 0.2739, 1.0, 0.7298, 1.0, 0.6359, 1.0, 0.3669, 1.0, 0.2651, 1.0, 0.2739, 1.0, 0.0, 1.0, 0.0, 0.0, 0.7385, 0.0, 0.7298, 0.2135, 1.0, 0.205, 1.0, 0.7865, 1.0, 0.2135, 1.0, 0.2217, 1.0, 0.7783, 1.0, 0.0, 0.3669, 0.0, 0.6359, 0.0, 0.7298, 0.0, 0.2739, 0.0, 0.0, 0.0, 0.0, 0.0, 0.2739, 0.0, 0.2651, 0.2305, 0.0, 0.7695, 0.0, 0.7785, 0.0, 0.2215, 0.0, 1.0, 0.3669, 1.0, 0.3961, 0.7577, 0.0, 0.7785, 0.0, 0.2423, 0.0, 0.7577, 0.0, 0.7465, 0.0, 0.2535, 0.0, 0.2215, 0.0, 0.2423, 0.0, 0.0, 0.3961, 0.0, 0.3669, 0.7783, 1.0, 0.7579, 1.0, 1.0, 0.607, 1.0, 0.6359, 1.0, 0.3961, 1.0, 0.607, 1.0, 0.7227, 1.0, 0.2796, 0.0, 0.6359, 0.0, 0.607, 0.2421, 1.0, 0.2217, 1.0, 0.7579, 1.0, 0.2421, 1.0, 0.2537, 1.0, 0.7463, 1.0, 1.0, 0.0, 1.0, 0.0, 0.7399, 0.0, 0.7864, 0.0, 0.2601, 0.0, 0.7399, 0.0, 0.7047, 0.0, 0.2953, 0.0, 0.2136, 0.0, 0.2601, 0.0, 0.0, 0.0, 0.0, 0.0, 0.7695, 0.0, 0.7171, 0.0, 1.0, 0.0, 1.0, 0.0, 1.0, 0.0, 1.0, 0.0, 1.0, 0.0, 1.0, 0.0, 0.4816, 0.0, 0.5184, 0.0, 0.5945, 0.0, 0.4055, 0.0, 0.7804, 0.0, 0.4816, 0.0, 0.0, 0.0, 0.0, 0.0, 1.0, 0.0, 1.0, 0.0, 0.5184, 0.0, 0.2196, 0.0, 0.0, 0.0, 0.0, 0.0, 0.0, 0.0, 0.0, 0.0, 0.0, 0.0, 0.0, 0.0, 0.4425, 0.0, 0.728, 0.0, 1.0, 0.0, 1.0, 0.0, 0.6233, 0.0, 0.7047, 0.0, 0.3767, 0.0, 0.6233, 0.0, 0.5575, 0.0, 0.4425, 0.0, 0.2953, 0.0, 0.3767, 0.0, 0.0, 0.0, 0.0, 0.0, 0.6782, 0.0, 0.5945, 0.0, 1.0, 0.0, 1.0, 0.0, 1.0, 0.0, 1.0, 0.0, 1.0, 0.0, 1.0, 0.0, 0.3218, 0.0, 0.6782, 0.0, 0.7171, 0.0, 0.2829, 0.0, 0.0, 0.0, 0.0, 0.0, 0.2829, 0.0, 0.2305, 0.0, 0.0, 0.0, 0.0, 0.0, 0.0, 0.0, 0.0, 0.0, 0.0, 0.0, 0.0, 0.0, 0.4055, 0.0, 0.3218, 0.0, 0.272, 0.0, 0.5575, 0.0, 1.0, 0.0, 1.0, 0.0, 0.7046, 0.0, 0.7465, 0.0, 1.0, 0.2796, 1.0, 0.3241, 1.0, 0.6784, 1.0, 0.7227, 0.7463, 1.0, 0.7049, 1.0, 0.9154, 0.08462, 0.9154, 0.9154, 0.08462, 0.9154, 0.08462, 0.08462])
me_mesh_006.materials.append(mat_mat_005)
me_mesh_006.use_remesh_fix_poles = True
me_mesh_006.use_remesh_preserve_attributes = False
me_mesh_006.use_mirror_vertex_groups = False
me_mesh_006.update()
me_mesh_006.normals_split_custom_set([tuple(v) for v in zip(*[iter([-0.9346, 0.3556, 0.0, -0.9346, 0.3556, 0.0, -0.9346, 0.3556, 0.0, -0.9346, 0.3556, 0.0, 0.9935, 0.1142, 0.0, 0.9935, 0.1142, 0.0, 0.9935, 0.1142, 0.0, 0.9935, 0.1142, 0.0, 0.0, -0.149, -0.9888, 0.0, -0.149, -0.9888, 0.0, -0.149, -0.9888, 0.0, -0.149, -0.9888, 0.3514, 0.3877, 0.8522, 0.0, 0.3558, 0.9346, 0.0, 0.3558, 0.9346, -0.3514, 0.3877, 0.8522, -0.9224, 0.2222, 0.3158, -0.999, 0.04519, -1.14e-07, -0.999, 0.04519, -1.14e-07, -0.9159, -0.2022, -0.3467, 3.886e-08, 0.3556, 0.9346, 0.329, 0.4225, 0.8445, -0.329, 0.4225, 0.8445, 3.886e-08, 0.3556, 0.9346, -0.9935, 0.1142, 0.0, -0.9935, 0.1142, 0.0, -0.9935, 0.1142, 0.0, -0.9935, 0.1142, 0.0, -3.886e-08, 0.3556, -0.9346, -3.886e-08, 0.3556, -0.9346, -3.886e-08, 0.3556, -0.9346, -3.886e-08, 0.3556, -0.9346, 0.0, 0.4429, 0.8966, 0.0, 0.4429, 0.8966, 0.0, 0.4429, 0.8966, 0.0, 0.4429, 0.8966, 0.9159, -0.2022, -0.3467, 0.999, 0.04519, 0.0, 0.999, 0.04519, 0.0, 0.9224, 0.2222, 0.3158, -0.931, -0.1485, -0.3335, -0.999, 0.04399, 0.0, -0.999, 0.04399, 0.0, -0.9613, 0.09373, 0.2591, -2.397e-07, -0.4784, -0.8781, -2.397e-07, -0.4784, -0.8781, -2.397e-07, -0.4784, -0.8781, -2.397e-07, -0.4784, -0.8781, -3.517e-07, -0.8891, 0.4577, -3.517e-07, -0.8891, 0.4577, -3.517e-07, -0.8891, 0.4577, -3.517e-07, -0.8891, 0.4577, 0.9346, 0.3556, 0.0, 0.9346, 0.3556, 0.0, 0.9346, 0.3556, 0.0, 0.9346, 0.3556, 0.0, 0.999, 0.04399, 5.785e-08, 0.931, -0.1485, -0.3335, 0.9613, 0.09373, 0.2591, 0.999, 0.04399, 5.785e-08, 0.9781, -0.1724, 0.1168, 0.9781, -0.1724, 0.1168, 0.9781, -0.1724, 0.1168, 0.9781, -0.1724, 0.1168, 0.9925, 0.1042, 0.06393, 0.9925, 0.1042, 0.06393, 0.9925, 0.1042, 0.06393, 0.9925, 0.1042, 0.06393, -0.9311, -0.26, -0.2559, -0.9413, -0.218, -0.2577, -0.9157, 0.3483, 0.2004, -0.932, 0.2684, 0.2435, -0.9925, 0.1042, 0.06393, -0.9925, 0.1042, 0.06393, -0.9925, 0.1042, 0.06393, -0.9925, 0.1042, 0.06393, 0.9413, -0.218, -0.2577, 0.9311, -0.26, -0.2559, 0.932, 0.2684, 0.2435, 0.9157, 0.3483, 0.2004, 0.0, -0.7822, -0.623, 0.0, -0.7822, -0.623, 0.0, -0.7822, -0.623, 0.0, -0.7822, -0.623, 0.0, 0.3721, -0.9282, 0.0, 0.3721, -0.9282, 0.0, 0.3721, -0.9282, 0.0, 0.3721, -0.9282, -0.9333, -0.1961, -0.301, -0.9351, -0.167, -0.3127, -0.9963, 0.03998, 0.07593, -0.9562, 0.2811, 0.08186, 0.0, -0.6024, -0.7982, 0.0, -0.6024, -0.7982, 0.0, -0.6024, -0.7982, 0.0, -0.6024, -0.7982, 1.174e-07, -0.6742, 0.7386, 1.174e-07, -0.6742, 0.7386, 1.174e-07, -0.6742, 0.7386, 1.174e-07, -0.6742, 0.7386, -0.9781, -0.1724, 0.1168, -0.9781, -0.1724, 0.1168, -0.9781, -0.1724, 0.1168, -0.9781, -0.1724, 0.1168, -0.995, 0.0933, 0.03537, -0.995, 0.0933, 0.03537, -0.995, 0.0933, 0.03537, -0.995, 0.0933, 0.03537, -1.6e-06, 0.8396, -0.5432, -1.6e-06, 0.8396, -0.5432, -1.6e-06, 0.8396, -0.5432, -1.6e-06, 0.8396, -0.5432, 0.0, 0.8027, 0.5964, 0.0, 0.8027, 0.5964, 0.0, 0.8027, 0.5964, 0.0, 0.8027, 0.5964, 0.9351, -0.167, -0.3127, 0.9333, -0.1961, -0.301, 0.9562, 0.2811, 0.08186, 0.9963, 0.03998, 0.07593, 0.995, 0.0933, 0.03537, 0.995, 0.0933, 0.03537, 0.995, 0.0933, 0.03537, 0.995, 0.0933, 0.03537, 1.681e-06, 1.0, -0.003526, 1.681e-06, 1.0, -0.003526, 1.681e-06, 1.0, -0.003526, 1.681e-06, 1.0, -0.003526, 0.0, -0.5648, 0.8252, 0.0, -0.5648, 0.8252, 0.0, -0.5648, 0.8252, 0.0, -0.5648, 0.8252, 7.82e-07, 0.975, -0.2221, 7.82e-07, 0.975, -0.2221, 7.82e-07, 0.975, -0.2221, 7.82e-07, 0.975, -0.2221, 0.0, 1.0, 5.313e-07, 0.0, 1.0, 5.313e-07, 0.0, 1.0, 5.313e-07, 0.0, 1.0, 5.313e-07, -1.467e-06, -0.3742, -0.9273, -1.467e-06, -0.3742, -0.9273, -1.467e-06, -0.3742, -0.9273, -1.467e-06, -0.3742, -0.9273, 0.0, 0.5348, 0.845, 0.0, 0.5348, 0.845, 0.0, 0.5348, 0.845, 0.0, 0.5348, 0.845, -0.6095, -0.507, 0.6095, -0.4455, -0.1387, 0.8845, -0.8845, -0.1387, 0.4455, -0.3514, 0.3877, 0.8522, -0.8389, 0.3332, 0.4304, -0.7748, 0.4032, 0.4869, -0.329, 0.4225, 0.8445, 0.6095, -0.507, 0.6095, 0.8845, -0.1387, 0.4455, 0.4455, -0.1387, 0.8845, 0.7748, 0.4032, 0.4869, 0.8389, 0.3332, 0.4304, 0.3514, 0.3877, 0.8522, 0.329, 0.4225, 0.8445, 0.6095, -0.507, -0.6095, 0.4455, -0.1387, -0.8845, 0.8845, -0.1387, -0.4455, 0.4975, 0.2959, -0.8154, 0.4883, 0.1032, -0.8666, 0.8564, 0.1671, -0.4885, 0.8151, 0.3378, -0.4706, -0.6095, -0.507, -0.6095, -0.8845, -0.1387, -0.4455, -0.4455, -0.1387, -0.8845, -0.8151, 0.3378, -0.4706, -0.8564, 0.1671, -0.4885, -0.4883, 0.1032, -0.8666, -0.4975, 0.2959, -0.8154, -0.449, 0.6641, 0.5978, -0.4422, 0.8403, 0.3135, -0.6829, 0.6269, 0.3751, 0.449, 0.6641, 0.5978, 0.6829, 0.6269, 0.3751, 0.4422, 0.8403, 0.3135, 0.8331, 0.3233, -0.4489, 0.4917, 0.3177, -0.8107, 0.4763, 0.6607, -0.5802, -0.4917, 0.3177, -0.8107, -0.8331, 0.3233, -0.4489, -0.4763, 0.6607, -0.5802, -0.4838, 0.4395, 0.7568, -0.8741, 0.2911, 0.3888, -0.8093, 0.3059, 0.5015, -0.4938, 0.4084, 0.7677, 0.8093, 0.3059, 0.5015, 0.8741, 0.2911, 0.3888, 0.4838, 0.4395, 0.7568, 0.4938, 0.4084, 0.7677, 0.5253, -0.1811, -0.8314, 0.5116, -0.2905, -0.8086, 0.8586, -0.1391, -0.4935, 0.8834, -0.02192, -0.4682, -0.8834, -0.02192, -0.4682, -0.8586, -0.1391, -0.4935, -0.5116, -0.2905, -0.8086, -0.5253, -0.1811, -0.8314, -0.6644, -0.3401, 0.6655, -0.9238, -0.1965, 0.3285, -0.9963, 0.03998, 0.07593, -0.9613, 0.09373, 0.2591, -0.6815, 0.05851, 0.7295, 0.9613, 0.09373, 0.2591, 0.9963, 0.03998, 0.07593, 0.9238, -0.1965, 0.3285, 0.6644, -0.3401, 0.6655, 0.6815, 0.05851, 0.7295, 0.5189, -0.4296, -0.7391, 0.5121, -0.465, -0.7221, 0.9351, -0.167, -0.3127, 0.931, -0.1485, -0.3335, -0.931, -0.1485, -0.3335, -0.9351, -0.167, -0.3127, -0.5121, -0.465, -0.7221, -0.5189, -0.4296, -0.7391, -0.9157, 0.3483, 0.2004, -0.9562, 0.2811, 0.08186, -0.8792, 0.4761, 0.01886, -0.5335, 0.8346, 0.1375, -0.5502, 0.7979, 0.2463, 0.9157, 0.3483, 0.2004, 0.5502, 0.7979, 0.2463, 0.5335, 0.8346, 0.1375, 0.8792, 0.4761, 0.01886, 0.9562, 0.2811, 0.08186, 0.5232, -0.5559, -0.646, 0.5179, -0.6078, -0.602, 0.9413, -0.218, -0.2577, 0.9333, -0.1961, -0.301, -0.9333, -0.1961, -0.301, -0.9413, -0.218, -0.2577, -0.5179, -0.6078, -0.602, -0.5232, -0.5559, -0.646, -0.9481, -0.3132, 0.05583, 0.2553, -0.9265, -0.2765, -0.4673, -0.4274, 0.7739, 0.9481, -0.3132, 0.05584, 0.4673, -0.4274, 0.7739, -0.2553, -0.9265, -0.2765, -0.9284, 0.09784, -0.3585, -0.2571, 0.1347, -0.9569, 0.2124, -0.948, 0.2372, 0.2571, 0.1347, -0.9569, 0.9284, 0.09784, -0.3585, -0.2124, -0.948, 0.2372, -0.5064, -0.6273, 0.5916, -0.8629, -0.316, 0.3944, -0.8857, -0.3458, 0.3098, -0.5261, -0.6687, 0.5254, 0.8857, -0.3458, 0.3098, 0.8629, -0.316, 0.3944, 0.5064, -0.6273, 0.5916, 0.5261, -0.6687, 0.5254, -0.4797, 0.806, -0.3467, -0.4959, 0.8309, -0.2523, -0.8167, 0.5641, -0.1215, -0.8565, 0.4836, -0.1802, 0.4959, 0.8309, -0.2523, 0.4797, 0.806, -0.3467, 0.8565, 0.4836, -0.1802, 0.8167, 0.5641, -0.1215, -0.8823, -0.2237, 0.4141, -0.5259, -0.446, 0.7242, -0.5079, -0.3768, 0.7746, -0.8607, -0.158, 0.4839, 0.8823, -0.2237, 0.4141, 0.8607, -0.158, 0.4839, 0.5079, -0.3768, 0.7746, 0.5259, -0.446, 0.7242, -0.5001, 0.6836, -0.5316, -0.8234, 0.4778, -0.3061, -0.8602, 0.3796, -0.3406, -0.4798, 0.6212, -0.6196, 0.5001, 0.6836, -0.5316, 0.4798, 0.6212, -0.6196, 0.8602, 0.3796, -0.3406, 0.8234, 0.4778, -0.3061, -0.932, 0.2684, 0.2435, -0.5128, 0.6059, 0.6083, -0.5069, 0.5151, 0.6911, -0.9224, 0.2222, 0.3158, 0.932, 0.2684, 0.2435, 0.9224, 0.2222, 0.3158, 0.5069, 0.5151, 0.6911, 0.5128, 0.6059, 0.6083, 0.517, -0.5542, -0.6523, 0.5074, -0.4528, -0.7332, 0.9159, -0.2022, -0.3467, 0.9311, -0.26, -0.2559, -0.9311, -0.26, -0.2559, -0.9159, -0.2022, -0.3467, -0.5073, -0.4528, -0.7332, -0.517, -0.5542, -0.6523, -0.6095, -0.507, 0.6095, 0.6095, -0.507, 0.6095, 0.4455, -0.1387, 0.8845, -0.4455, -0.1387, 0.8845, 0.8845, -0.1387, 0.4455, 0.7748, 0.4032, 0.4869, 0.329, 0.4225, 0.8445, 0.4455, -0.1387, 0.8845, -0.329, 0.4225, 0.8445, 0.329, 0.4225, 0.8445, 0.3514, 0.3877, 0.8522, -0.3514, 0.3877, 0.8522, -0.4455, -0.1387, 0.8845, -0.329, 0.4225, 0.8445, -0.7748, 0.4032, 0.4869, -0.8845, -0.1387, 0.4455, 0.6095, -0.507, 0.6095, 0.6095, -0.507, -0.6095, 0.8845, -0.1387, -0.4455, 0.8845, -0.1387, 0.4455, 0.4455, -0.1387, -0.8845, 0.4975, 0.2959, -0.8154, 0.8151, 0.3378, -0.4706, 0.8845, -0.1387, -0.4455, 0.7748, 0.4032, 0.4869, 0.8151, 0.3378, -0.4706, 0.8564, 0.1671, -0.4885, 0.8389, 0.3332, 0.4304, 0.6095, -0.507, -0.6095, -0.6095, -0.507, -0.6095, -0.4455, -0.1387, -0.8845, 0.4455, -0.1387, -0.8845, -0.8845, -0.1387, -0.4455, -0.8151, 0.3378, -0.4706, -0.4975, 0.2959, -0.8154, -0.4455, -0.1387, -0.8845, 0.4975, 0.2959, -0.8154, -0.4975, 0.2959, -0.8154, -0.4883, 0.1032, -0.8666, 0.4883, 0.1032, -0.8666, -0.8845, -0.1387, 0.4455, -0.8845, -0.1387, -0.4455, -0.6095, -0.507, -0.6095, -0.6095, -0.507, 0.6095, -0.8389, 0.3332, 0.4304, -0.8564, 0.1671, -0.4885, -0.8151, 0.3378, -0.4706, -0.7748, 0.4032, 0.4869, -0.449, 0.6641, 0.5978, 0.449, 0.6641, 0.5978, 0.4422, 0.8403, 0.3135, -0.4422, 0.8403, 0.3135, 0.6829, 0.6269, 0.3751, 0.8331, 0.3233, -0.4489, 0.4763, 0.6607, -0.5802, 0.4422, 0.8403, 0.3135, 0.4917, 0.3177, -0.8107, -0.4917, 0.3177, -0.8107, -0.4763, 0.6607, -0.5802, 0.4763, 0.6607, -0.5802, -0.4422, 0.8403, 0.3135, -0.4763, 0.6607, -0.5802, -0.8331, 0.3233, -0.4489, -0.6829, 0.6269, 0.3751, 0.8389, 0.3332, 0.4304, 0.8093, 0.3059, 0.5015, 0.4938, 0.4084, 0.7677, 0.3514, 0.3877, 0.8522, -0.4938, 0.4084, 0.7677, 0.4938, 0.4084, 0.7677, 0.4838, 0.4395, 0.7568, -0.4838, 0.4395, 0.7568, -0.3514, 0.3877, 0.8522, -0.4938, 0.4084, 0.7677, -0.8093, 0.3059, 0.5015, -0.8389, 0.3332, 0.4304, 0.4883, 0.1032, -0.8666, 0.5253, -0.1811, -0.8314, 0.8834, -0.02192, -0.4682, 0.8564, 0.1671, -0.4885, 0.8093, 0.3059, 0.5015, 0.8834, -0.02192, -0.4682, 0.8586, -0.1391, -0.4935, 0.8741, 0.2911, 0.3888, -0.8564, 0.1671, -0.4885, -0.8834, -0.02192, -0.4682, -0.5253, -0.1811, -0.8314, -0.4883, 0.1032, -0.8666, 0.5253, -0.1811, -0.8314, -0.5253, -0.1811, -0.8314, -0.5116, -0.2905, -0.8086, 0.5116, -0.2905, -0.8086, -0.9224, 0.2222, 0.3158, -0.9159, -0.2022, -0.3467, -0.9311, -0.26, -0.2559, -0.932, 0.2684, 0.2435, -0.6829, 0.6269, 0.3751, -0.9224, 0.2222, 0.3158, -0.5069, 0.5151, 0.6911, -0.449, 0.6641, 0.5978, -0.4917, 0.3177, -0.8107, -0.5073, -0.4528, -0.7332, -0.9159, -0.2022, -0.3467, -0.8331, 0.3233, -0.4489, 0.8741, 0.2911, 0.3888, 0.9613, 0.09373, 0.2591, 0.6815, 0.05851, 0.7295, 0.4838, 0.4395, 0.7568, -0.6815, 0.05851, 0.7295, 0.6815, 0.05851, 0.7295, 0.6644, -0.3401, 0.6655, -0.6644, -0.3401, 0.6655, -0.4838, 0.4395, 0.7568, -0.6815, 0.05851, 0.7295, -0.9613, 0.09373, 0.2591, -0.8741, 0.2911, 0.3888, 0.5116, -0.2905, -0.8086, 0.5189, -0.4296, -0.7391, 0.931, -0.1485, -0.3335, 0.8586, -0.1391, -0.4935, 0.9613, 0.09373, 0.2591, 0.931, -0.1485, -0.3335, 0.9351, -0.167, -0.3127, 0.9963, 0.03998, 0.07593, -0.8586, -0.1391, -0.4935, -0.931, -0.1485, -0.3335, -0.5189, -0.4296, -0.7391, -0.5116, -0.2905, -0.8086, 0.5189, -0.4296, -0.7391, -0.5189, -0.4296, -0.7391, -0.5121, -0.465, -0.7221, 0.5121, -0.465, -0.7221, -0.8741, 0.2911, 0.3888, -0.8586, -0.1391, -0.4935, -0.8834, -0.02192, -0.4682, -0.8093, 0.3059, 0.5015, -0.9963, 0.03998, 0.07593, -0.9351, -0.167, -0.3127, -0.931, -0.1485, -0.3335, -0.9613, 0.09373, 0.2591, -0.9481, -0.3132, 0.05583, 0.9481, -0.3132, 0.05584, -0.2553, -0.9265, -0.2765, 0.2553, -0.9265, -0.2765, 0.4673, -0.4274, 0.7739, 0.2571, 0.1347, -0.9569, -0.2124, -0.948, 0.2372, -0.2553, -0.9265, -0.2765, 0.2124, -0.948, 0.2372, -0.2124, -0.948, 0.2372, 0.9284, 0.09784, -0.3585, -0.9284, 0.09784, -0.3585, 0.2553, -0.9265, -0.2765, 0.2124, -0.948, 0.2372, -0.2571, 0.1347, -0.9569, -0.4673, -0.4274, 0.7739, 0.5121, -0.465, -0.7221, 0.5232, -0.5559, -0.646, 0.9333, -0.1961, -0.301, 0.9351, -0.167, -0.3127, 0.9562, 0.2811, 0.08186, 0.9333, -0.1961, -0.301, 0.9413, -0.218, -0.2577, 0.9157, 0.3483, 0.2004, 0.9963, 0.03998, 0.07593, 0.9562, 0.2811, 0.08186, 0.8792, 0.4761, 0.01886, 0.9238, -0.1965, 0.3285, -0.9351, -0.167, -0.3127, -0.9333, -0.1961, -0.301, -0.5232, -0.5559, -0.646, -0.5121, -0.465, -0.7221, 0.5232, -0.5559, -0.646, -0.5232, -0.5559, -0.646, -0.5179, -0.6078, -0.602, 0.5179, -0.6078, -0.602, -0.9157, 0.3483, 0.2004, -0.9413, -0.218, -0.2577, -0.9333, -0.1961, -0.301, -0.9562, 0.2811, 0.08186, -0.9238, -0.1965, 0.3285, -0.8792, 0.4761, 0.01886, -0.9562, 0.2811, 0.08186, -0.9963, 0.03998, 0.07593, -0.5335, 0.8346, 0.1375, 0.5335, 0.8346, 0.1375, 0.5502, 0.7979, 0.2463, -0.5502, 0.7979, 0.2463, 0.9157, 0.3483, 0.2004, 0.932, 0.2684, 0.2435, 0.5128, 0.6059, 0.6083, 0.5502, 0.7979, 0.2463, -0.5128, 0.6059, 0.6083, 0.5128, 0.6059, 0.6083, 0.5069, 0.5151, 0.6911, -0.5069, 0.5151, 0.6911, -0.5502, 0.7979, 0.2463, -0.5128, 0.6059, 0.6083, -0.932, 0.2684, 0.2435, -0.9157, 0.3483, 0.2004, 0.5179, -0.6078, -0.602, 0.517, -0.5542, -0.6523, 0.9311, -0.26, -0.2559, 0.9413, -0.218, -0.2577, 0.932, 0.2684, 0.2435, 0.9311, -0.26, -0.2559, 0.9159, -0.2022, -0.3467, 0.9224, 0.2222, 0.3158, -0.9413, -0.218, -0.2577, -0.9311, -0.26, -0.2559, -0.517, -0.5542, -0.6523, -0.5179, -0.6078, -0.602, 0.517, -0.5542, -0.6523, -0.517, -0.5542, -0.6523, -0.5073, -0.4528, -0.7332, 0.5074, -0.4528, -0.7332, 0.9238, -0.1965, 0.3285, 0.8857, -0.3458, 0.3098, 0.5261, -0.6687, 0.5254, 0.6644, -0.3401, 0.6655, -0.5261, -0.6687, 0.5254, 0.5261, -0.6687, 0.5254, 0.5064, -0.6273, 0.5916, -0.5064, -0.6273, 0.5916, -0.6644, -0.3401, 0.6655, -0.5261, -0.6687, 0.5254, -0.8857, -0.3458, 0.3098, -0.9238, -0.1965, 0.3285, 0.5335, 0.8346, 0.1375, 0.4959, 0.8309, -0.2523, 0.8167, 0.5641, -0.1215, 0.8792, 0.4761, 0.01886, 0.8857, -0.3458, 0.3098, 0.8167, 0.5641, -0.1215, 0.8565, 0.4836, -0.1802, 0.8629, -0.316, 0.3944, -0.4798, 0.6212, -0.6196, 0.4798, 0.6212, -0.6196, 0.5001, 0.6836, -0.5316, -0.5001, 0.6836, -0.5316, -0.9284, 0.09784, -0.3585, -0.4798, 0.6212, -0.6196, -0.8602, 0.3796, -0.3406, -0.2571, 0.1347, -0.9569, 0.2571, 0.1347, -0.9569, 0.8602, 0.3796, -0.3406, 0.4798, 0.6212, -0.6196, 0.9284, 0.09784, -0.3585, -0.8607, -0.158, 0.4839, -0.8602, 0.3796, -0.3406, -0.8234, 0.4778, -0.3061, -0.8823, -0.2237, 0.4141, -0.4673, -0.4274, 0.7739, -0.8607, -0.158, 0.4839, -0.5079, -0.3768, 0.7746, -0.9481, -0.3132, 0.05583, 0.8629, -0.316, 0.3944, 0.8823, -0.2237, 0.4141, 0.5259, -0.446, 0.7242, 0.5064, -0.6273, 0.5916, -0.5259, -0.446, 0.7242, 0.5259, -0.446, 0.7242, 0.5079, -0.3768, 0.7746, -0.5079, -0.3768, 0.7746, -0.5064, -0.6273, 0.5916, -0.5259, -0.446, 0.7242, -0.8823, -0.2237, 0.4141, -0.8629, -0.316, 0.3944, 0.4797, 0.806, -0.3467, 0.5001, 0.6836, -0.5316, 0.8234, 0.4778, -0.3061, 0.8565, 0.4836, -0.1802, 0.8823, -0.2237, 0.4141, 0.8234, 0.4778, -0.3061, 0.8602, 0.3796, -0.3406, 0.8607, -0.158, 0.4839, -0.4797, 0.806, -0.3467, 0.4797, 0.806, -0.3467, 0.4959, 0.8309, -0.2523, -0.4959, 0.8309, -0.2523, -0.8792, 0.4761, 0.01886, -0.8167, 0.5641, -0.1215, -0.4959, 0.8309, -0.2523, -0.5335, 0.8346, 0.1375, -0.8629, -0.316, 0.3944, -0.8565, 0.4836, -0.1802, -0.8167, 0.5641, -0.1215, -0.8857, -0.3458, 0.3098, -0.8565, 0.4836, -0.1802, -0.8234, 0.4778, -0.3061, -0.5001, 0.6836, -0.5316, -0.4797, 0.806, -0.3467, 0.9481, -0.3132, 0.05584, 0.5079, -0.3768, 0.7746, 0.8607, -0.158, 0.4839, 0.4673, -0.4274, 0.7739, 0.449, 0.6641, 0.5978, 0.5069, 0.5151, 0.6911, 0.9224, 0.2222, 0.3158, 0.6829, 0.6269, 0.3751, 0.8331, 0.3233, -0.4489, 0.9159, -0.2022, -0.3467, 0.5074, -0.4528, -0.7332, 0.4917, 0.3177, -0.8107, 0.0, -1.0, 0.0, 0.0, -1.0, 0.0, 0.0, -1.0, 0.0, 0.0, -1.0, 0.0])] * 3)])

# ---- objects
ob_esfera_5 = bpy.data.objects.new('Esfera_5', me_mesh)
ob_esfera_4 = bpy.data.objects.new('Esfera_4', me_mesh_001)
ob_esfera_1 = bpy.data.objects.new('Esfera_1', me_mesh_003)
ob_esfera_3 = bpy.data.objects.new('Esfera_3', me_mesh_004)
ob_esfera = bpy.data.objects.new('Esfera', me_mesh_005)
ob_cubo = bpy.data.objects.new('Cubo', me_mesh_006)
ob_tree = bpy.data.objects.new('tree', None)

# ---- transforms, parenting, visibility, modifiers, constraints
ob_esfera_5.parent = ob_tree
ob_esfera_5.location = (-84.68, 147.7, -71.37)
ob_esfera_5.rotation_euler = (-1.136, 2.278, -0.7836)
ob_esfera_5.color = (0.8, 0.8, 0.8, 1.0)
ob_esfera_5.lineart.crease_threshold = 0.0
ob_esfera_4.parent = ob_tree
ob_esfera_4.location = (-171.0, 208.0, 117.0)
ob_esfera_4.rotation_euler = (1.761, 0.2646, 0.4926)
ob_esfera_4.color = (0.8, 0.8, 0.8, 1.0)
ob_esfera_4.lineart.crease_threshold = 0.0
ob_esfera_1.parent = ob_tree
ob_esfera_1.location = (101.9, -20.59, -50.56)
ob_esfera_1.rotation_euler = (0.09148, -0.2336, -2.797)
ob_esfera_1.color = (0.8, 0.8, 0.8, 1.0)
ob_esfera_1.lineart.crease_threshold = 0.0
ob_esfera_3.parent = ob_tree
ob_esfera_3.location = (3.105, 145.4, -408.6)
ob_esfera_3.rotation_euler = (-0.126, -0.0256, 0.3951)
ob_esfera_3.color = (0.8, 0.8, 0.8, 1.0)
ob_esfera_3.lineart.crease_threshold = 0.0
ob_esfera.parent = ob_tree
ob_esfera.location = (3.105, 65.45, 255.1)
ob_esfera.rotation_euler = (0.8206, 0.05732, -2.532)
ob_esfera.color = (0.8, 0.8, 0.8, 1.0)
ob_esfera.lineart.crease_threshold = 0.0
ob_cubo.parent = ob_tree
ob_cubo.location = (3.105, -690.2, 89.2)
ob_cubo.color = (0.8, 0.8, 0.8, 1.0)
ob_cubo.lineart.crease_threshold = 0.0
ob_tree.location = (-0.03105, 0.892, 7.802)
ob_tree.rotation_euler = (1.571, -0.0, 0.0)
ob_tree.scale = (0.01, 0.01, 0.01)
ob_tree.color = (0.8, 0.8, 0.8, 1.0)
ob_tree.lineart.crease_threshold = 0.0

# ---- collection membership
col_collection.objects.link(ob_esfera_5)
col_collection.objects.link(ob_esfera_4)
col_collection.objects.link(ob_esfera_1)
col_collection.objects.link(ob_esfera_3)
col_collection.objects.link(ob_esfera)
col_collection.objects.link(ob_cubo)
col_collection.objects.link(ob_tree)

# ---- scene / render settings (as saved in the file)
scene.frame_start = 1; scene.frame_end = 250; scene.frame_set(1)
scene.render.engine = 'BLENDER_EEVEE_NEXT'
scene.render.fps = 30
scene.cycles.use_denoising = False
scene.cycles.samples = 128
scene.cycles.sampling_pattern = 'TABULATED_SOBOL'
scene.cycles.use_adaptive_sampling = False
scene.cycles.use_light_tree = False
scene.view_settings.view_transform = 'Filmic'
bpy.context.view_layer.update()

# ---- added for rendering (the .blend has no active camera and no usable light): camera, sun
cam_auto = bpy.data.cameras.new('AutoCamera')
cam_auto.lens = 50.0
cam_auto.sensor_width = 36.0
cam_auto.clip_end = 1000.0
ob_auto_camera = bpy.data.objects.new('AutoCamera', cam_auto)
scene.collection.objects.link(ob_auto_camera)
ob_auto_camera.location = (18.9073, -21.7692, 22.1691)
ob_auto_camera.rotation_euler = (1.09748, -7.21219e-08, 0.694738)
scene.camera = ob_auto_camera
light_auto_sun = bpy.data.lights.new('AutoSun', 'SUN')
light_auto_sun.energy = 3.0
light_auto_sun.angle = 0.0523599
ob_auto_sun = bpy.data.objects.new('AutoSun', light_auto_sun)
scene.collection.objects.link(ob_auto_sun)
ob_auto_sun.rotation_euler = (0.872665, 0.174533, 0.523599)
bpy.context.view_layer.update()
